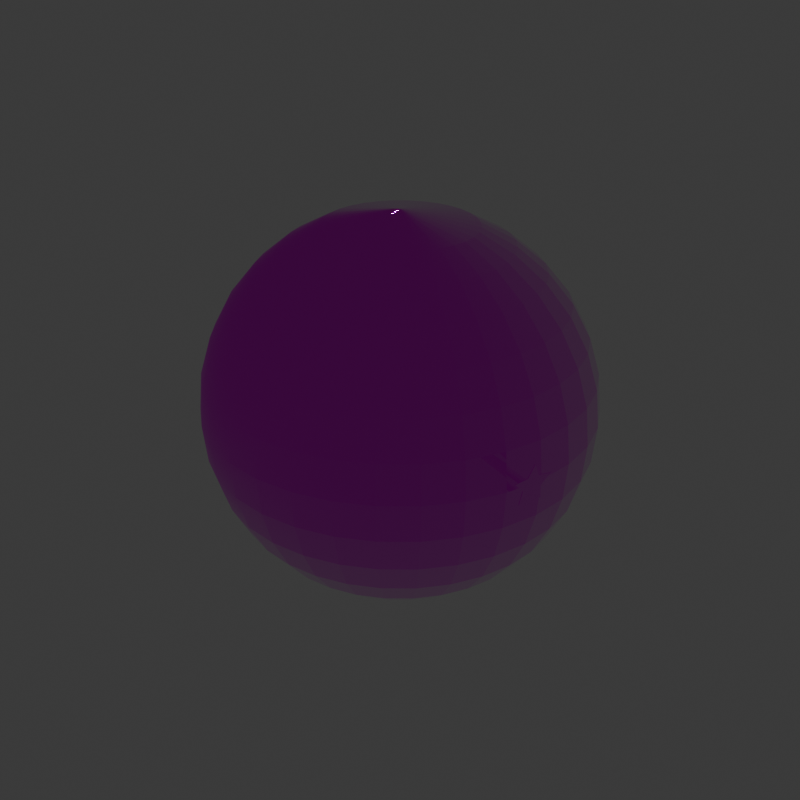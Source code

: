 # Source: GlobeGimmick1.blend  (saved by Blender 4.0.36; exported with 4.5.12 LTS)
import bpy
from mathutils import Matrix  # noqa: F401  (used for matrix-valued properties, if any)

bpy.ops.wm.read_factory_settings(use_empty=True)
scene = bpy.context.scene
scene.name = 'GlobeGimmick'

# ---- collections
col_collection = bpy.data.collections.new('Collection'); scene.collection.children.link(col_collection)
col_seut__globegimmick = bpy.data.collections.new('SEUT (GlobeGimmick)'); scene.collection.children.link(col_seut__globegimmick)
col_main__globegimmick = bpy.data.collections.new('Main (GlobeGimmick)'); col_seut__globegimmick.children.link(col_main__globegimmick)
col_collision___main__globegimmick = bpy.data.collections.new('Collision - Main (GlobeGimmick)'); col_seut__globegimmick.children.link(col_collision___main__globegimmick)
col_bs1__globegimmick = bpy.data.collections.new('BS1 (GlobeGimmick)'); col_seut__globegimmick.children.link(col_bs1__globegimmick)
col_bs2__globegimmick = bpy.data.collections.new('BS2 (GlobeGimmick)'); col_seut__globegimmick.children.link(col_bs2__globegimmick)
col_bs3__globegimmick = bpy.data.collections.new('BS3 (GlobeGimmick)'); col_seut__globegimmick.children.link(col_bs3__globegimmick)
col_lod1__globegimmick = bpy.data.collections.new('LOD1 (GlobeGimmick)'); col_seut__globegimmick.children.link(col_lod1__globegimmick)
col_lod2__globegimmick = bpy.data.collections.new('LOD2 (GlobeGimmick)'); col_seut__globegimmick.children.link(col_lod2__globegimmick)
col_lod3__globegimmick = bpy.data.collections.new('LOD3 (GlobeGimmick)'); col_seut__globegimmick.children.link(col_lod3__globegimmick)
col_bs1_lod1__globegimmick = bpy.data.collections.new('BS1_LOD1 (GlobeGimmick)'); col_seut__globegimmick.children.link(col_bs1_lod1__globegimmick)

# ---- images (referenced by path relative to the original .blend; pixels are not part of the script)
import os
ASSET_DIR = os.environ.get("B2B_ASSET_DIR", "")  # directory of the original .blend (textures are referenced by path, not embedded)
HERE = os.path.dirname(os.path.abspath(__file__))  # packed textures are extracted next to this script under _unpacked/

def load_image(name, relpath, width, height, colorspace="sRGB"):
    """Load a texture the original file referenced (path relative to the .blend, or extracted next to this script)."""
    p = next((c for c in (os.path.join(HERE, relpath), os.path.join(ASSET_DIR, relpath)) if relpath and os.path.exists(c)), "")
    if p:
        img = bpy.data.images.load(p, check_existing=True)
        img.name = name
    else:  # same state as the original file: an image datablock whose file is absent (Cycles renders it pink)
        img = bpy.data.images.new(name, width, height)
        img.source = "FILE"
        img.filepath = "//" + (relpath or name)
    img.colorspace_settings.name = colorspace
    return img
img_uv_grid_png = load_image('uv_grid.png', 'uv_grid.png', 1024, 1024, 'sRGB')
img_agaris_io_cm_tiff = load_image('Agaris_IO_cm.tiff', 'Textures/Cubes/Agaris_IO_cm.tiff', 1024, 1024, 'sRGB')
img_agaris_io_ng_tiff = load_image('Agaris_IO_ng.tiff', 'Textures/Cubes/Agaris_IO_ng.tiff', 1024, 1024, 'sRGB')
img_paintedmetalyellow_cm = load_image('PaintedMetalYellow_cm', 'PaintedMetalYellow_cm.TIF', 1024, 1024, 'sRGB')
img_paintedmetalcolorable_ng = load_image('PaintedMetalColorable_ng', 'PaintedMetalColorable_ng.TIF', 1024, 1024, 'Non-Color')

# ---- materials (node trees are filled in below, after node groups)
mat_globegimmickbg = bpy.data.materials.new('GlobeGimmickBg')
mat_globegimmickbg.use_backface_culling = True
mat_globegimmickbg.use_transparent_shadow = False
mat_paintedmetal_yellow = bpy.data.materials.new('PaintedMetal_Yellow')
mat_paintedmetal_yellow.use_transparency_overlap = False
mat_paintedmetal_yellow.show_transparent_back = False
mat_paintedmetal_yellow.use_backface_culling = True
mat_paintedmetal_yellow.use_transparent_shadow = False

# ---- node groups
ng_seut_node_group = bpy.data.node_groups.new('SEUT Node Group', 'ShaderNodeTree')
_s = ng_seut_node_group.interface.new_socket(name='BSDF', in_out='OUTPUT', socket_type='NodeSocketShader')
_s = ng_seut_node_group.interface.new_socket(name='CM Color', in_out='INPUT', socket_type='NodeSocketColor')
_s.hide_value = True
_s = ng_seut_node_group.interface.new_socket(name='CM Alpha', in_out='INPUT', socket_type='NodeSocketColor')
_s.hide_value = True
_s = ng_seut_node_group.interface.new_socket(name='ADD Color', in_out='INPUT', socket_type='NodeSocketColor')
_s.hide_value = True
_s = ng_seut_node_group.interface.new_socket(name='ADD Alpha', in_out='INPUT', socket_type='NodeSocketColor')
_s.hide_value = True
_s = ng_seut_node_group.interface.new_socket(name='NG Color', in_out='INPUT', socket_type='NodeSocketColor')
_s.hide_value = True
_s = ng_seut_node_group.interface.new_socket(name='NG Alpha', in_out='INPUT', socket_type='NodeSocketColor')
_s.hide_value = True
_s = ng_seut_node_group.interface.new_socket(name='AM Color', in_out='INPUT', socket_type='NodeSocketColor')
_s.default_value = (1.0, 1.0, 1.0, 1.0)
_s.hide_value = True
_s = ng_seut_node_group.interface.new_socket(name='TM Switch', in_out='INPUT', socket_type='NodeSocketFloat')
_s.min_value = 0.0
_s.max_value = 1.0
_s.hide_value = True
_s = ng_seut_node_group.interface.new_socket(name='Color Override', in_out='INPUT', socket_type='NodeSocketColor')
_s.hide_value = True
_s = ng_seut_node_group.interface.new_socket(name='Color Override Alpha', in_out='INPUT', socket_type='NodeSocketFloat')
_s.hide_value = True
_s = ng_seut_node_group.interface.new_socket(name='Color Overlay', in_out='INPUT', socket_type='NodeSocketColor')
_s.hide_value = True
_s = ng_seut_node_group.interface.new_socket(name='Color Overlay Alpha', in_out='INPUT', socket_type='NodeSocketFloat')
_s.hide_value = True
_s = ng_seut_node_group.interface.new_socket(name='Emission Strength', in_out='INPUT', socket_type='NodeSocketFloat')
_s.default_value = 10.0
_s.hide_value = True
_N = ng_seut_node_group.nodes; _L = ng_seut_node_group.links
n0 = _N.new('ShaderNodeBsdfPrincipled'); n0.name = 'Principled BSDF'; n0.location = (140, 0)
n0.label = 'Principled BSDF'
n0.distribution = 'GGX'
n0.subsurface_method = 'RANDOM_WALK_SKIN'
n0.inputs[3].default_value = 1.45
n1 = _N.new('ShaderNodeMixRGB'); n1.name = 'Mix (Legacy)'; n1.location = (-280, 240)
n1.label = 'Switch Alpha'
n1.use_clamp = True
n2 = _N.new('ShaderNodeMixRGB'); n2.name = 'Mix (Legacy).001'; n2.location = (-100, 440)
n2.label = 'Switch Color'
n2.use_clamp = True
n3 = _N.new('ShaderNodeMixRGB'); n3.name = 'Mix (Legacy).002'; n3.location = (-280, 440)
n3.label = 'Color Overlay'
n3.blend_type = 'OVERLAY'
n4 = _N.new('ShaderNodeMixRGB'); n4.name = 'Mix (Legacy).003'; n4.location = (-460, 240)
n4.label = 'Color Override'
n5 = _N.new('ShaderNodeInvert'); n5.name = 'Invert'; n5.location = (-688, -231)
n5.label = 'Gloss to Roughness'
n6 = _N.new('ShaderNodeMixRGB'); n6.name = 'Mix (Legacy).005'; n6.location = (-688, -370)
n6.label = 'Emission Color'
n7 = _N.new('ShaderNodeNormalMap'); n7.name = 'Normal Map'; n7.location = (-688, -600)
n7.label = 'Normal Map'
n8 = _N.new('ShaderNodeMixRGB'); n8.name = 'Mix (Legacy).006'; n8.location = (-962, -211)
n8.label = 'Add Paint'
n8.blend_type = 'MULTIPLY'
n9 = _N.new('ShaderNodeMath'); n9.name = 'Math.001'; n9.location = (-962, -442)
n9.label = 'Emission Switch'
n9.operation = 'GREATER_THAN'
n9.use_clamp = True
n9.inputs[1].default_value = 0.1
n10 = _N.new('ShaderNodeSeparateRGB'); n10.name = 'Separate RGB (Legacy)'; n10.location = (-1238, 0)
n10.label = 'Separate RGB'
n11 = _N.new('ShaderNodeMath'); n11.name = 'Math.002'; n11.location = (-460, 440)
n11.label = 'Restrict to Alpha'
n12 = _N.new('ShaderNodeInvert'); n12.name = 'Invert.001'; n12.location = (-640, 440)
n12.label = 'Invert Alpha'
n13 = _N.new('ShaderNodeBsdfDiffuse'); n13.name = 'Diffuse BSDF'; n13.location = (660, -120)
n14 = _N.new('ShaderNodeMixShader'); n14.name = 'Mix Shader'; n14.location = (820, 0)
n15 = _N.new('NodeGroupOutput'); n15.name = 'Group Output'; n15.location = (980, 0)
n15.label = 'Output'
n16 = _N.new('ShaderNodeTexImage'); n16.name = 'Image Texture'; n16.location = (400, -120)
n16.image = img_uv_grid_png
n17 = _N.new('ShaderNodeAttribute'); n17.name = 'Attribute.001'; n17.location = (660, 160)
n17.attribute_type = 'VIEW_LAYER'
n17.attribute_name = 'UV Grid Overlay'
n18 = _N.new('ShaderNodeMixRGB'); n18.name = 'Mix (Legacy).004'; n18.location = (-688, 0)
n18.label = 'Add AO'
n18.blend_type = 'MULTIPLY'
n18.use_clamp = True
n19 = _N.new('NodeGroupInput'); n19.name = 'Group Input'; n19.location = (-1512, 0)
n19.label = 'Input'
n20 = _N.new('ShaderNodeMath'); n20.name = 'Math'; n20.location = (-962, 0)
n20.label = 'ADD Switch'
n20.operation = 'CEIL'
n20.use_clamp = True
n20.inputs[1].default_value = 1.0
n21 = _N.new('ShaderNodeMix'); n21.name = 'Mix'; n21.location = (-1240, -220)
n21.data_type = 'RGBA'
n21.blend_type = 'MULTIPLY'
n22 = _N.new('ShaderNodeValue'); n22.name = 'Value'; n22.location = (-1420, -360)
n22.outputs[0].default_value = 4.0
n23 = _N.new('ShaderNodeAttribute'); n23.name = 'Attribute'; n23.location = (-1420, -460)
n23.attribute_type = 'VIEW_LAYER'
n23.attribute_name = 'Paint Color'
n24 = _N.new('ShaderNodeVectorMath'); n24.name = 'Vector Math'; n24.location = (-1240, -460)
n24.inputs[1].default_value = (0.25, 0.25, 0.25)
_L.new(n1.outputs[0], n0.inputs[4])
_L.new(n2.outputs[0], n0.inputs[0])
_L.new(n3.outputs[0], n2.inputs[2])
_L.new(n4.outputs[0], n3.inputs[1])
_L.new(n18.outputs[0], n4.inputs[1])
_L.new(n18.outputs[0], n2.inputs[1])
_L.new(n5.outputs[0], n0.inputs[2])
_L.new(n6.outputs[0], n0.inputs[27])
_L.new(n7.outputs[0], n0.inputs[5])
_L.new(n20.outputs[0], n18.inputs[0])
_L.new(n8.outputs[0], n18.inputs[1])
_L.new(n8.outputs[0], n6.inputs[2])
_L.new(n9.outputs[0], n6.inputs[0])
_L.new(n10.outputs[0], n18.inputs[2])
_L.new(n10.outputs[1], n9.inputs[0])
_L.new(n10.outputs[1], n6.inputs[1])
_L.new(n11.outputs[0], n3.inputs[0])
_L.new(n12.outputs[0], n11.inputs[1])
_L.new(n19.outputs[1], n0.inputs[1])
_L.new(n19.outputs[1], n1.inputs[2])
_L.new(n19.outputs[2], n10.inputs[0])
_L.new(n19.outputs[2], n20.inputs[0])
_L.new(n19.outputs[3], n8.inputs[0])
_L.new(n19.outputs[4], n7.inputs[1])
_L.new(n19.outputs[5], n5.inputs[1])
_L.new(n19.outputs[6], n1.inputs[1])
_L.new(n19.outputs[6], n12.inputs[1])
_L.new(n19.outputs[7], n2.inputs[0])
_L.new(n19.outputs[7], n1.inputs[0])
_L.new(n19.outputs[8], n4.inputs[2])
_L.new(n19.outputs[9], n4.inputs[0])
_L.new(n19.outputs[10], n3.inputs[2])
_L.new(n19.outputs[11], n11.inputs[0])
_L.new(n19.outputs[12], n0.inputs[28])
_L.new(n14.outputs[0], n15.inputs[0])
_L.new(n0.outputs[0], n14.inputs[1])
_L.new(n13.outputs[0], n14.inputs[2])
_L.new(n16.outputs[0], n13.inputs[0])
_L.new(n17.outputs[2], n14.inputs[0])
_L.new(n19.outputs[0], n21.inputs[6])
_L.new(n22.outputs[0], n21.inputs[7])
_L.new(n19.outputs[3], n21.inputs[0])
_L.new(n21.outputs[2], n8.inputs[1])
_L.new(n23.outputs[1], n24.inputs[0])
_L.new(n24.outputs[0], n8.inputs[2])
n15.is_active_output = True

# ---- material node trees
mat_globegimmickbg.use_nodes = True; mat_globegimmickbg.node_tree.nodes.clear()
_N = mat_globegimmickbg.node_tree.nodes; _L = mat_globegimmickbg.node_tree.links
n0 = _N.new('ShaderNodeOutputMaterial'); n0.name = 'Material Output'; n0.location = (250, 173)
n1 = _N.new('ShaderNodeTexImage'); n1.name = 'CM'; n1.location = (-420, 380)
n1.label = 'CM'
n1.image = img_agaris_io_cm_tiff
n2 = _N.new('ShaderNodeTexImage'); n2.name = 'NG'; n2.location = (-420, -140)
n2.label = 'NG'
n2.image = img_agaris_io_ng_tiff
n3 = _N.new('ShaderNodeGroup'); n3.name = 'SEUT_NODE_GROUP'; n3.location = (-25, 173)
n3.node_tree = ng_seut_node_group
n3.inputs[2].default_value = (0.0, 0.0, 0.0, 1.0)
n3.inputs[3].default_value = (0.0, 0.0, 0.0, 1.0)
n3.inputs[6].default_value = (1.0, 1.0, 1.0, 1.0)
n3.inputs[7].default_value = 0.0
n3.inputs[8].default_value = (0.0, 0.0, 0.0, 1.0)
n3.inputs[9].default_value = 0.0
n3.inputs[10].default_value = (0.0, 0.0, 0.0, 1.0)
n3.inputs[11].default_value = 0.0
n3.inputs[12].default_value = 5.0
_L.new(n1.outputs[0], n3.inputs[0])
_L.new(n1.outputs[1], n3.inputs[1])
_L.new(n2.outputs[0], n3.inputs[4])
_L.new(n2.outputs[1], n3.inputs[5])
_L.new(n3.outputs[0], n0.inputs[0])
n0.is_active_output = True
mat_paintedmetal_yellow.use_nodes = True; mat_paintedmetal_yellow.node_tree.nodes.clear()
_N = mat_paintedmetal_yellow.node_tree.nodes; _L = mat_paintedmetal_yellow.node_tree.links
n0 = _N.new('ShaderNodeOutputMaterial'); n0.name = 'Material Output.001'; n0.location = (250, 173)
n1 = _N.new('ShaderNodeTexImage'); n1.name = 'CM'; n1.location = (-420, 380)
n1.label = 'CM'
n1.image = img_paintedmetalyellow_cm
n2 = _N.new('ShaderNodeTexImage'); n2.name = 'NG'; n2.location = (-420, -140)
n2.label = 'NG'
n2.image = img_paintedmetalcolorable_ng
n3 = _N.new('ShaderNodeGroup'); n3.name = 'SEUT_NODE_GROUP'; n3.location = (-25, 173)
n3.node_tree = ng_seut_node_group
n3.inputs[2].default_value = (0.0, 0.0, 0.0, 1.0)
n3.inputs[3].default_value = (0.0, 0.0, 0.0, 1.0)
n3.inputs[6].default_value = (1.0, 1.0, 1.0, 1.0)
n3.inputs[7].default_value = 0.0
n3.inputs[8].default_value = (0.0, 0.0, 0.0, 1.0)
n3.inputs[9].default_value = 0.0
n3.inputs[10].default_value = (0.0, 0.0, 0.0, 1.0)
n3.inputs[11].default_value = 0.0
n3.inputs[12].default_value = 0.0
_L.new(n1.outputs[0], n3.inputs[0])
_L.new(n1.outputs[1], n3.inputs[1])
_L.new(n2.outputs[0], n3.inputs[4])
_L.new(n2.outputs[1], n3.inputs[5])
_L.new(n3.outputs[0], n0.inputs[0])
n0.is_active_output = True

# ---- world
world_world = bpy.data.worlds.new('World'); scene.world = world_world
world_world.use_nodes = True; world_world.node_tree.nodes.clear()
_N = world_world.node_tree.nodes; _L = world_world.node_tree.links
n0 = _N.new('ShaderNodeOutputWorld'); n0.name = 'World Output'; n0.location = (300, 300)
n1 = _N.new('ShaderNodeBackground'); n1.name = 'Background'; n1.location = (10, 300)
n1.inputs[0].default_value = (0.05088, 0.05088, 0.05088, 1.0)
_L.new(n1.outputs[0], n0.inputs[0])
n0.is_active_output = True
world_world.color = (0.05088, 0.05088, 0.05088)
world_world.use_sun_shadow = False
world_world.sun_shadow_jitter_overblur = 0.0

# ---- meshes
me_sphere = bpy.data.meshes.new('Sphere')
me_sphere.from_pydata([(0.0, 0.5556, 0.8315), (0.0, 0.8315, 0.5556), (0.0, 0.9808, 0.1951), (0.0, 1.0, 0.0), (0.0, 0.9808, -0.1951), (0.0, 0.8315, -0.5556), (0.001857, 0.009334, 0.9991), (0.07466, 0.3753, 0.9239), (0.1084, 0.5449, 0.8315), (0.1379, 0.6935, 0.7071), (0.1622, 0.8155, 0.5556), (0.1802, 0.9061, 0.3827), (0.1913, 0.9619, 0.1951), (0.1951, 0.9808, 0.0), (0.1913, 0.9619, -0.1951), (0.1802, 0.9061, -0.3827), (0.1622, 0.8155, -0.5556), (0.1379, 0.6935, -0.7071), (0.1084, 0.5449, -0.8315), (0.07466, 0.3753, -0.9239), (0.001049, 0.005276, -0.9995), (0.003642, 0.008792, 0.9991), (0.1464, 0.3536, 0.9239), (0.2126, 0.5133, 0.8315), (0.2706, 0.6533, 0.7071), (0.3182, 0.7682, 0.5556), (0.3536, 0.8536, 0.3827), (0.3753, 0.9061, 0.1951), (0.3827, 0.9239, 0.0), (0.3753, 0.9061, -0.1951), (0.3536, 0.8536, -0.3827), (0.3182, 0.7682, -0.5556), (0.2706, 0.6533, -0.7071), (0.2126, 0.5133, -0.8315), (0.1464, 0.3536, -0.9239), (0.002058, 0.004969, -0.9995), (0.005287, 0.007913, 0.9991), (0.2126, 0.3182, 0.9239), (0.3087, 0.4619, 0.8315), (0.3928, 0.5879, 0.7071), (0.4619, 0.6913, 0.5556), (0.5133, 0.7682, 0.3827), (0.5449, 0.8155, 0.1951), (0.5556, 0.8315, 0.0), (0.5449, 0.8155, -0.1951), (0.5133, 0.7682, -0.3827), (0.4619, 0.6913, -0.5556), (0.3928, 0.5879, -0.7071), (0.3087, 0.4619, -0.8315), (0.2126, 0.3182, -0.9239), (0.002988, 0.004472, -0.9995), (0.006729, 0.006729, 0.9991), (0.2706, 0.2706, 0.9239), (0.3928, 0.3928, 0.8315), (0.5, 0.5, 0.7071), (0.5879, 0.5879, 0.5556), (0.6533, 0.6533, 0.3827), (0.6935, 0.6935, 0.1951), (0.7071, 0.7071, 0.0), (0.6935, 0.6935, -0.1951), (0.6533, 0.6533, -0.3827), (0.5879, 0.5879, -0.5556), (0.5, 0.5, -0.7071), (0.3928, 0.3928, -0.8315), (0.2706, 0.2706, -0.9239), (0.003803, 0.003803, -0.9995), (0.007913, 0.005287, 0.9991), (0.3182, 0.2126, 0.9239), (0.4619, 0.3087, 0.8315), (0.5879, 0.3928, 0.7071), (0.6913, 0.4619, 0.5556), (0.7682, 0.5133, 0.3827), (0.8155, 0.5449, 0.1951), (0.8315, 0.5556, 0.0), (0.8155, 0.5449, -0.1951), (0.7682, 0.5133, -0.3827), (0.6913, 0.4619, -0.5556), (0.5879, 0.3928, -0.7071), (0.4619, 0.3087, -0.8315), (0.3182, 0.2126, -0.9239), (0.004472, 0.002988, -0.9995), (0.0, 0.0, 1.0), (0.008792, 0.003642, 0.9991), (0.3536, 0.1464, 0.9239), (0.5133, 0.2126, 0.8315), (0.6533, 0.2706, 0.7071), (0.7682, 0.3182, 0.5556), (0.8536, 0.3536, 0.3827), (0.9061, 0.3753, 0.1951), (0.9239, 0.3827, 0.0), (0.9061, 0.3753, -0.1951), (0.8536, 0.3536, -0.3827), (0.7682, 0.3182, -0.5556), (0.6533, 0.2706, -0.7071), (0.5133, 0.2126, -0.8315), (0.3536, 0.1464, -0.9239), (0.004969, 0.002058, -0.9995), (0.009334, 0.001857, 0.9991), (0.3753, 0.07466, 0.9239), (0.5449, 0.1084, 0.8315), (0.6935, 0.1379, 0.7071), (0.8155, 0.1622, 0.5556), (0.9061, 0.1802, 0.3827), (0.9619, 0.1913, 0.1951), (0.9808, 0.1951, 0.0), (0.9619, 0.1913, -0.1951), (0.9061, 0.1802, -0.3827), (0.8155, 0.1622, -0.5556), (0.6935, 0.1379, -0.7071), (0.5449, 0.1084, -0.8315), (0.3753, 0.07466, -0.9239), (0.005276, 0.001049, -0.9995), (0.009517, -5.452e-10, 0.9991), (0.3827, -2.235e-08, 0.9239), (0.5556, -5.215e-08, 0.8315), (0.7071, 1.49e-08, 0.7071), (0.8315, -8.941e-08, 0.5556), (0.9239, 4.47e-08, 0.3827), (0.9808, -8.941e-08, 0.1951), (1.0, -1.639e-07, 0.0), (0.9808, -8.941e-08, -0.1951), (0.9239, 4.47e-08, -0.3827), (0.8315, -8.941e-08, -0.5556), (0.7071, 1.49e-08, -0.7071), (0.5556, -5.215e-08, -0.8315), (0.3827, -2.235e-08, -0.9239), (0.005379, -3.081e-10, -0.9995), (0.009334, -0.001857, 0.9991), (0.3753, -0.07466, 0.9239), (0.5449, -0.1084, 0.8315), (0.6935, -0.1379, 0.7071), (0.8155, -0.1622, 0.5556), (0.9061, -0.1802, 0.3827), (0.9619, -0.1913, 0.1951), (0.9808, -0.1951, 0.0), (0.9619, -0.1913, -0.1951), (0.9061, -0.1802, -0.3827), (0.8155, -0.1622, -0.5556), (0.6935, -0.1379, -0.7071), (0.5449, -0.1084, -0.8315), (0.3753, -0.07466, -0.9239), (0.005276, -0.001049, -0.9995), (0.008792, -0.003642, 0.9991), (0.3536, -0.1464, 0.9239), (0.5133, -0.2126, 0.8315), (0.6533, -0.2706, 0.7071), (0.7682, -0.3182, 0.5556), (0.8536, -0.3536, 0.3827), (0.9061, -0.3753, 0.1951), (0.9239, -0.3827, 0.0), (0.9061, -0.3753, -0.1951), (0.8536, -0.3536, -0.3827), (0.7682, -0.3182, -0.5556), (0.6533, -0.2706, -0.7071), (0.5133, -0.2126, -0.8315), (0.3536, -0.1464, -0.9239), (0.004969, -0.002058, -0.9995), (0.007913, -0.005287, 0.9991), (0.3182, -0.2126, 0.9239), (0.4619, -0.3087, 0.8315), (0.5879, -0.3928, 0.7071), (0.6913, -0.4619, 0.5556), (0.7682, -0.5133, 0.3827), (0.8155, -0.5449, 0.1951), (0.8315, -0.5556, 0.0), (0.8155, -0.5449, -0.1951), (0.7682, -0.5133, -0.3827), (0.6913, -0.4619, -0.5556), (0.5879, -0.3928, -0.7071), (0.4619, -0.3087, -0.8315), (0.3182, -0.2126, -0.9239), (0.004472, -0.002988, -0.9995), (0.006729, -0.006729, 0.9991), (0.2706, -0.2706, 0.9239), (0.3928, -0.3928, 0.8315), (0.5, -0.5, 0.7071), (0.5879, -0.5879, 0.5556), (0.6533, -0.6533, 0.3827), (0.6935, -0.6935, 0.1951), (0.7071, -0.7071, 0.0), (0.6935, -0.6935, -0.1951), (0.6533, -0.6533, -0.3827), (0.5879, -0.5879, -0.5556), (0.5, -0.5, -0.7071), (0.3928, -0.3928, -0.8315), (0.2706, -0.2706, -0.9239), (0.003803, -0.003803, -0.9995), (0.005287, -0.007913, 0.9991), (0.2126, -0.3182, 0.9239), (0.3087, -0.4619, 0.8315), (0.3928, -0.5879, 0.7071), (0.4619, -0.6913, 0.5556), (0.5133, -0.7682, 0.3827), (0.5449, -0.8155, 0.1951), (0.5556, -0.8315, 0.0), (0.5449, -0.8155, -0.1951), (0.5133, -0.7682, -0.3827), (0.4619, -0.6913, -0.5556), (0.3928, -0.5879, -0.7071), (0.3087, -0.4619, -0.8315), (0.2126, -0.3182, -0.9239), (0.002988, -0.004472, -0.9995), (0.003642, -0.008792, 0.9991), (0.1464, -0.3536, 0.9239), (0.2126, -0.5133, 0.8315), (0.2706, -0.6533, 0.7071), (0.3182, -0.7682, 0.5556), (0.3536, -0.8536, 0.3827), (0.3753, -0.9061, 0.1951), (0.3827, -0.9239, 0.0), (0.3753, -0.9061, -0.1951), (0.3536, -0.8536, -0.3827), (0.3182, -0.7682, -0.5556), (0.2706, -0.6533, -0.7071), (0.2126, -0.5133, -0.8315), (0.1464, -0.3536, -0.9239), (0.002058, -0.004969, -0.9995), (0.001857, -0.009334, 0.9991), (0.07466, -0.3753, 0.9239), (0.1084, -0.5449, 0.8315), (0.1379, -0.6935, 0.7071), (0.1622, -0.8155, 0.5556), (0.1802, -0.9061, 0.3827), (0.1913, -0.9619, 0.1951), (0.1951, -0.9808, 0.0), (0.1913, -0.9619, -0.1951), (0.1802, -0.9061, -0.3827), (0.1622, -0.8155, -0.5556), (0.1379, -0.6935, -0.7071), (0.1084, -0.5449, -0.8315), (0.07466, -0.3753, -0.9239), (0.001049, -0.005276, -0.9995), (-3.634e-10, -0.009517, 0.9991), (-5.215e-08, -0.3827, 0.9239), (-9.686e-08, -0.5556, 0.8315), (-1.49e-08, -0.7071, 0.7071), (-1.043e-07, -0.8315, 0.5556), (2.98e-08, -0.9239, 0.3827), (-1.341e-07, -0.9808, 0.1951), (-3.278e-07, -1.0, 0.0), (-1.341e-07, -0.9808, -0.1951), (2.98e-08, -0.9239, -0.3827), (-1.043e-07, -0.8315, -0.5556), (-1.49e-08, -0.7071, -0.7071), (-9.686e-08, -0.5556, -0.8315), (-5.215e-08, -0.3827, -0.9239), (-2.054e-10, -0.005379, -0.9995), (-0.001857, -0.009334, 0.9991), (-0.07466, -0.3753, 0.9239), (-0.1084, -0.5449, 0.8315), (-0.1379, -0.6935, 0.7071), (-0.1622, -0.8155, 0.5556), (-0.1802, -0.9061, 0.3827), (-0.1913, -0.9619, 0.1951), (-0.1951, -0.9808, 0.0), (-0.1913, -0.9619, -0.1951), (-0.1802, -0.9061, -0.3827), (-0.1622, -0.8155, -0.5556), (-0.1379, -0.6935, -0.7071), (-0.1084, -0.5449, -0.8315), (-0.07466, -0.3753, -0.9239), (-0.001049, -0.005276, -0.9995), (-0.003642, -0.008792, 0.9991), (-0.1464, -0.3536, 0.9239), (-0.2126, -0.5133, 0.8315), (-0.2706, -0.6533, 0.7071), (-0.3182, -0.7682, 0.5556), (-0.3536, -0.8536, 0.3827), (-0.3753, -0.9061, 0.1951), (-0.3827, -0.9239, 0.0), (-0.3753, -0.9061, -0.1951), (-0.3536, -0.8536, -0.3827), (-0.3182, -0.7682, -0.5556), (-0.2706, -0.6533, -0.7071), (-0.2126, -0.5133, -0.8315), (-0.1464, -0.3536, -0.9239), (-0.002058, -0.004969, -0.9995), (-0.005287, -0.007913, 0.9991), (-0.2126, -0.3182, 0.9239), (-0.3087, -0.4619, 0.8315), (-0.3928, -0.5879, 0.7071), (-0.4619, -0.6913, 0.5556), (-0.5133, -0.7682, 0.3827), (-0.5449, -0.8155, 0.1951), (-0.5556, -0.8315, 0.0), (-0.5449, -0.8155, -0.1951), (-0.5133, -0.7682, -0.3827), (-0.4619, -0.6913, -0.5556), (-0.3928, -0.5879, -0.7071), (-0.3087, -0.4619, -0.8315), (-0.2126, -0.3182, -0.9239), (-0.002988, -0.004472, -0.9995), (-0.006729, -0.006729, 0.9991), (-0.2706, -0.2706, 0.9239), (-0.3928, -0.3928, 0.8315), (-0.5, -0.5, 0.7071), (-0.5879, -0.5879, 0.5556), (-0.6533, -0.6533, 0.3827), (-0.6935, -0.6935, 0.1951), (-0.7071, -0.7071, 0.0), (-0.6935, -0.6935, -0.1951), (-0.6533, -0.6533, -0.3827), (-0.5879, -0.5879, -0.5556), (-0.5, -0.5, -0.7071), (-0.3928, -0.3928, -0.8315), (-0.2706, -0.2706, -0.9239), (-0.003803, -0.003803, -0.9995), (0.0, 0.0, -1.0), (-0.007913, -0.005287, 0.9991), (-0.3182, -0.2126, 0.9239), (-0.4619, -0.3087, 0.8315), (-0.5879, -0.3928, 0.7071), (-0.6913, -0.4619, 0.5556), (-0.7682, -0.5133, 0.3827), (-0.8155, -0.5449, 0.1951), (-0.8315, -0.5556, 0.0), (-0.8155, -0.5449, -0.1951), (-0.7682, -0.5133, -0.3827), (-0.6913, -0.4619, -0.5556), (-0.5879, -0.3928, -0.7071), (-0.4619, -0.3087, -0.8315), (-0.3182, -0.2126, -0.9239), (-0.004472, -0.002988, -0.9995), (-0.008792, -0.003642, 0.9991), (-0.3536, -0.1464, 0.9239), (-0.5133, -0.2126, 0.8315), (-0.6533, -0.2706, 0.7071), (-0.7682, -0.3182, 0.5556), (-0.8536, -0.3536, 0.3827), (-0.9061, -0.3753, 0.1951), (-0.9239, -0.3827, 0.0), (-0.9061, -0.3753, -0.1951), (-0.8536, -0.3536, -0.3827), (-0.7682, -0.3182, -0.5556), (-0.6533, -0.2706, -0.7071), (-0.5133, -0.2126, -0.8315), (-0.3536, -0.1464, -0.9239), (-0.004969, -0.002058, -0.9995), (-0.009334, -0.001857, 0.9991), (-0.3753, -0.07466, 0.9239), (-0.5449, -0.1084, 0.8315), (-0.6935, -0.1379, 0.7071), (-0.8155, -0.1622, 0.5556), (-0.9061, -0.1802, 0.3827), (-0.9619, -0.1913, 0.1951), (-0.9808, -0.1951, 0.0), (-0.9619, -0.1913, -0.1951), (-0.9061, -0.1802, -0.3827), (-0.8155, -0.1622, -0.5556), (-0.6935, -0.1379, -0.7071), (-0.5449, -0.1084, -0.8315), (-0.3753, -0.07466, -0.9239), (-0.005276, -0.001049, -0.9995), (-0.009517, 9.086e-10, 0.9991), (-0.3827, 5.215e-08, 0.9239), (-0.5556, 1.49e-07, 0.8315), (-0.7071, 2.98e-08, 0.7071), (-0.8315, 1.639e-07, 0.5556), (-0.9239, 1.49e-08, 0.3827), (-0.9808, 2.682e-07, 0.1951), (-1.0, 4.47e-07, 0.0), (-0.9808, 2.682e-07, -0.1951), (-0.9239, 1.49e-08, -0.3827), (-0.8315, 1.639e-07, -0.5556), (-0.7071, 2.98e-08, -0.7071), (-0.5556, 1.49e-07, -0.8315), (-0.3827, 5.215e-08, -0.9239), (-0.005379, 5.136e-10, -0.9995), (-0.009334, 0.001857, 0.9991), (-0.3753, 0.07466, 0.9239), (-0.5449, 0.1084, 0.8315), (-0.6935, 0.1379, 0.7071), (-0.8155, 0.1622, 0.5556), (-0.9061, 0.1802, 0.3827), (-0.9619, 0.1913, 0.1951), (-0.9808, 0.1951, 0.0), (-0.9619, 0.1913, -0.1951), (-0.9061, 0.1802, -0.3827), (-0.8155, 0.1622, -0.5556), (-0.6935, 0.1379, -0.7071), (-0.5449, 0.1084, -0.8315), (-0.3753, 0.07466, -0.9239), (-0.005276, 0.001049, -0.9995), (-0.008792, 0.003642, 0.9991), (-0.3536, 0.1464, 0.9239), (-0.5133, 0.2126, 0.8315), (-0.6533, 0.2706, 0.7071), (-0.7682, 0.3182, 0.5556), (-0.8536, 0.3536, 0.3827), (-0.9061, 0.3753, 0.1951), (-0.9239, 0.3827, 0.0), (-0.9061, 0.3753, -0.1951), (-0.8536, 0.3536, -0.3827), (-0.7682, 0.3182, -0.5556), (-0.6533, 0.2706, -0.7071), (-0.5133, 0.2126, -0.8315), (-0.3536, 0.1464, -0.9239), (-0.004969, 0.002058, -0.9995), (-0.007913, 0.005287, 0.9991), (-0.3182, 0.2126, 0.9239), (-0.4619, 0.3087, 0.8315), (-0.5879, 0.3928, 0.7071), (-0.6913, 0.4619, 0.5556), (-0.7682, 0.5133, 0.3827), (-0.8155, 0.5449, 0.1951), (-0.8315, 0.5556, 0.0), (-0.8155, 0.5449, -0.1951), (-0.7682, 0.5133, -0.3827), (-0.6913, 0.4619, -0.5556), (-0.5879, 0.3928, -0.7071), (-0.4619, 0.3087, -0.8315), (-0.3182, 0.2126, -0.9239), (-0.004472, 0.002988, -0.9995), (-0.006729, 0.006729, 0.9991), (-0.2706, 0.2706, 0.9239), (-0.3928, 0.3928, 0.8315), (-0.5, 0.5, 0.7071), (-0.5879, 0.5879, 0.5556), (-0.6533, 0.6533, 0.3827), (-0.6935, 0.6935, 0.1951), (-0.7071, 0.7071, 0.0), (-0.6935, 0.6935, -0.1951), (-0.6533, 0.6533, -0.3827), (-0.5879, 0.5879, -0.5556), (-0.5, 0.5, -0.7071), (-0.3928, 0.3928, -0.8315), (-0.2706, 0.2706, -0.9239), (-0.003803, 0.003803, -0.9995), (-0.005287, 0.007913, 0.9991), (-0.2126, 0.3182, 0.9239), (-0.3087, 0.4619, 0.8315), (-0.3928, 0.5879, 0.7071), (-0.4619, 0.6913, 0.5556), (-0.5133, 0.7682, 0.3827), (-0.5449, 0.8155, 0.1951), (-0.5556, 0.8315, 0.0), (-0.5449, 0.8155, -0.1951), (-0.5133, 0.7682, -0.3827), (-0.4619, 0.6913, -0.5556), (-0.3928, 0.5879, -0.7071), (-0.3087, 0.4619, -0.8315), (-0.2126, 0.3182, -0.9239), (-0.002988, 0.004472, -0.9995), (-0.003642, 0.008792, 0.9991), (-0.1464, 0.3536, 0.9239), (-0.2126, 0.5133, 0.8315), (-0.2706, 0.6533, 0.7071), (-0.3182, 0.7682, 0.5556), (-0.3536, 0.8536, 0.3827), (-0.3753, 0.9061, 0.1951), (-0.3827, 0.9239, 0.0), (-0.3753, 0.9061, -0.1951), (-0.3536, 0.8536, -0.3827), (-0.3182, 0.7682, -0.5556), (-0.2706, 0.6533, -0.7071), (-0.2126, 0.5133, -0.8315), (-0.1464, 0.3536, -0.9239), (-0.002058, 0.004969, -0.9995), (-0.001857, 0.009334, 0.9991), (-0.07466, 0.3753, 0.9239), (-0.1084, 0.5449, 0.8315), (-0.1379, 0.6935, 0.7071), (-0.1622, 0.8155, 0.5556), (-0.1802, 0.9061, 0.3827), (-0.1913, 0.9619, 0.1951), (-0.1951, 0.9808, 0.0), (-0.1913, 0.9619, -0.1951), (-0.1802, 0.9061, -0.3827), (-0.1622, 0.8155, -0.5556), (-0.1379, 0.6935, -0.7071), (-0.1084, 0.5449, -0.8315), (-0.07466, 0.3753, -0.9239), (-0.001049, 0.005276, -0.9995), (7.269e-10, 0.009517, 0.9991), (6.706e-08, 0.3827, 0.9239), (8.941e-08, 0.7071, 0.7071), (5.96e-08, 0.9239, 0.3827), (5.96e-08, 0.9239, -0.3827), (8.941e-08, 0.7071, -0.7071), (2.161e-07, 0.5556, -0.8315), (6.706e-08, 0.3827, -0.9239), (4.108e-10, 0.005379, -0.9995)], [], [(481, 480, 19, 20), (3, 2, 12, 13), (473, 81, 6), (307, 481, 20), (4, 3, 13, 14), (474, 473, 6, 7), (477, 4, 14, 15), (0, 474, 7, 8), (5, 477, 15, 16), (475, 0, 8, 9), (478, 5, 16, 17), (1, 475, 9, 10), (479, 478, 17, 18), (476, 1, 10, 11), (480, 479, 18, 19), (2, 476, 11, 12), (19, 18, 33, 34), (12, 11, 26, 27), (20, 19, 34, 35), (13, 12, 27, 28), (6, 81, 21), (307, 20, 35), (14, 13, 28, 29), (7, 6, 21, 22), (15, 14, 29, 30), (8, 7, 22, 23), (16, 15, 30, 31), (9, 8, 23, 24), (17, 16, 31, 32), (10, 9, 24, 25), (18, 17, 32, 33), (11, 10, 25, 26), (23, 22, 37, 38), (31, 30, 45, 46), (24, 23, 38, 39), (32, 31, 46, 47), (25, 24, 39, 40), (33, 32, 47, 48), (26, 25, 40, 41), (34, 33, 48, 49), (27, 26, 41, 42), (35, 34, 49, 50), (28, 27, 42, 43), (21, 81, 36), (307, 35, 50), (29, 28, 43, 44), (22, 21, 36, 37), (30, 29, 44, 45), (42, 41, 56, 57), (50, 49, 64, 65), (43, 42, 57, 58), (36, 81, 51), (307, 50, 65), (44, 43, 58, 59), (37, 36, 51, 52), (45, 44, 59, 60), (38, 37, 52, 53), (46, 45, 60, 61), (39, 38, 53, 54), (47, 46, 61, 62), (40, 39, 54, 55), (48, 47, 62, 63), (41, 40, 55, 56), (49, 48, 63, 64), (61, 60, 75, 76), (54, 53, 68, 69), (62, 61, 76, 77), (55, 54, 69, 70), (63, 62, 77, 78), (56, 55, 70, 71), (64, 63, 78, 79), (57, 56, 71, 72), (65, 64, 79, 80), (58, 57, 72, 73), (51, 81, 66), (307, 65, 80), (59, 58, 73, 74), (52, 51, 66, 67), (60, 59, 74, 75), (53, 52, 67, 68), (80, 79, 95, 96), (73, 72, 88, 89), (66, 81, 82), (307, 80, 96), (74, 73, 89, 90), (67, 66, 82, 83), (75, 74, 90, 91), (68, 67, 83, 84), (76, 75, 91, 92), (69, 68, 84, 85), (77, 76, 92, 93), (70, 69, 85, 86), (78, 77, 93, 94), (71, 70, 86, 87), (79, 78, 94, 95), (72, 71, 87, 88), (93, 92, 107, 108), (86, 85, 100, 101), (94, 93, 108, 109), (87, 86, 101, 102), (95, 94, 109, 110), (88, 87, 102, 103), (96, 95, 110, 111), (89, 88, 103, 104), (82, 81, 97), (307, 96, 111), (90, 89, 104, 105), (83, 82, 97, 98), (91, 90, 105, 106), (84, 83, 98, 99), (92, 91, 106, 107), (85, 84, 99, 100), (97, 81, 112), (307, 111, 126), (105, 104, 119, 120), (98, 97, 112, 113), (106, 105, 120, 121), (99, 98, 113, 114), (107, 106, 121, 122), (100, 99, 114, 115), (108, 107, 122, 123), (101, 100, 115, 116), (109, 108, 123, 124), (102, 101, 116, 117), (110, 109, 124, 125), (103, 102, 117, 118), (111, 110, 125, 126), (104, 103, 118, 119), (116, 115, 130, 131), (124, 123, 138, 139), (117, 116, 131, 132), (125, 124, 139, 140), (118, 117, 132, 133), (126, 125, 140, 141), (119, 118, 133, 134), (112, 81, 127), (307, 126, 141), (120, 119, 134, 135), (113, 112, 127, 128), (121, 120, 135, 136), (114, 113, 128, 129), (122, 121, 136, 137), (115, 114, 129, 130), (123, 122, 137, 138), (135, 134, 149, 150), (128, 127, 142, 143), (136, 135, 150, 151), (129, 128, 143, 144), (137, 136, 151, 152), (130, 129, 144, 145), (138, 137, 152, 153), (131, 130, 145, 146), (139, 138, 153, 154), (132, 131, 146, 147), (140, 139, 154, 155), (133, 132, 147, 148), (141, 140, 155, 156), (134, 133, 148, 149), (127, 81, 142), (307, 141, 156), (154, 153, 168, 169), (147, 146, 161, 162), (155, 154, 169, 170), (148, 147, 162, 163), (156, 155, 170, 171), (149, 148, 163, 164), (142, 81, 157), (307, 156, 171), (150, 149, 164, 165), (143, 142, 157, 158), (151, 150, 165, 166), (144, 143, 158, 159), (152, 151, 166, 167), (145, 144, 159, 160), (153, 152, 167, 168), (146, 145, 160, 161), (158, 157, 172, 173), (166, 165, 180, 181), (159, 158, 173, 174), (167, 166, 181, 182), (160, 159, 174, 175), (168, 167, 182, 183), (161, 160, 175, 176), (169, 168, 183, 184), (162, 161, 176, 177), (170, 169, 184, 185), (163, 162, 177, 178), (171, 170, 185, 186), (164, 163, 178, 179), (157, 81, 172), (307, 171, 186), (165, 164, 179, 180), (177, 176, 191, 192), (185, 184, 199, 200), (178, 177, 192, 193), (186, 185, 200, 201), (179, 178, 193, 194), (172, 81, 187), (307, 186, 201), (180, 179, 194, 195), (173, 172, 187, 188), (181, 180, 195, 196), (174, 173, 188, 189), (182, 181, 196, 197), (175, 174, 189, 190), (183, 182, 197, 198), (176, 175, 190, 191), (184, 183, 198, 199), (196, 195, 210, 211), (189, 188, 203, 204), (197, 196, 211, 212), (190, 189, 204, 205), (198, 197, 212, 213), (191, 190, 205, 206), (199, 198, 213, 214), (192, 191, 206, 207), (200, 199, 214, 215), (193, 192, 207, 208), (201, 200, 215, 216), (194, 193, 208, 209), (187, 81, 202), (307, 201, 216), (195, 194, 209, 210), (188, 187, 202, 203), (215, 214, 229, 230), (208, 207, 222, 223), (216, 215, 230, 231), (209, 208, 223, 224), (202, 81, 217), (307, 216, 231), (210, 209, 224, 225), (203, 202, 217, 218), (211, 210, 225, 226), (204, 203, 218, 219), (212, 211, 226, 227), (205, 204, 219, 220), (213, 212, 227, 228), (206, 205, 220, 221), (214, 213, 228, 229), (207, 206, 221, 222), (227, 226, 241, 242), (220, 219, 234, 235), (228, 227, 242, 243), (221, 220, 235, 236), (229, 228, 243, 244), (222, 221, 236, 237), (230, 229, 244, 245), (223, 222, 237, 238), (231, 230, 245, 246), (224, 223, 238, 239), (217, 81, 232), (307, 231, 246), (225, 224, 239, 240), (218, 217, 232, 233), (226, 225, 240, 241), (219, 218, 233, 234), (246, 245, 260, 261), (239, 238, 253, 254), (232, 81, 247), (307, 246, 261), (240, 239, 254, 255), (233, 232, 247, 248), (241, 240, 255, 256), (234, 233, 248, 249), (242, 241, 256, 257), (235, 234, 249, 250), (243, 242, 257, 258), (236, 235, 250, 251), (244, 243, 258, 259), (237, 236, 251, 252), (245, 244, 259, 260), (238, 237, 252, 253), (250, 249, 264, 265), (258, 257, 272, 273), (251, 250, 265, 266), (259, 258, 273, 274), (252, 251, 266, 267), (260, 259, 274, 275), (253, 252, 267, 268), (261, 260, 275, 276), (254, 253, 268, 269), (247, 81, 262), (307, 261, 276), (255, 254, 269, 270), (248, 247, 262, 263), (256, 255, 270, 271), (249, 248, 263, 264), (257, 256, 271, 272), (269, 268, 283, 284), (262, 81, 277), (307, 276, 291), (270, 269, 284, 285), (263, 262, 277, 278), (271, 270, 285, 286), (264, 263, 278, 279), (272, 271, 286, 287), (265, 264, 279, 280), (273, 272, 287, 288), (266, 265, 280, 281), (274, 273, 288, 289), (267, 266, 281, 282), (275, 274, 289, 290), (268, 267, 282, 283), (276, 275, 290, 291), (288, 287, 302, 303), (281, 280, 295, 296), (289, 288, 303, 304), (282, 281, 296, 297), (290, 289, 304, 305), (283, 282, 297, 298), (291, 290, 305, 306), (284, 283, 298, 299), (277, 81, 292), (307, 291, 306), (285, 284, 299, 300), (278, 277, 292, 293), (286, 285, 300, 301), (279, 278, 293, 294), (287, 286, 301, 302), (280, 279, 294, 295), (292, 81, 308), (307, 306, 322), (300, 299, 315, 316), (293, 292, 308, 309), (301, 300, 316, 317), (294, 293, 309, 310), (302, 301, 317, 318), (295, 294, 310, 311), (303, 302, 318, 319), (296, 295, 311, 312), (304, 303, 319, 320), (297, 296, 312, 313), (305, 304, 320, 321), (298, 297, 313, 314), (306, 305, 321, 322), (299, 298, 314, 315), (312, 311, 326, 327), (320, 319, 334, 335), (313, 312, 327, 328), (321, 320, 335, 336), (314, 313, 328, 329), (322, 321, 336, 337), (315, 314, 329, 330), (308, 81, 323), (307, 322, 337), (316, 315, 330, 331), (309, 308, 323, 324), (317, 316, 331, 332), (310, 309, 324, 325), (318, 317, 332, 333), (311, 310, 325, 326), (319, 318, 333, 334), (331, 330, 345, 346), (324, 323, 338, 339), (332, 331, 346, 347), (325, 324, 339, 340), (333, 332, 347, 348), (326, 325, 340, 341), (334, 333, 348, 349), (327, 326, 341, 342), (335, 334, 349, 350), (328, 327, 342, 343), (336, 335, 350, 351), (329, 328, 343, 344), (337, 336, 351, 352), (330, 329, 344, 345), (323, 81, 338), (307, 337, 352), (350, 349, 364, 365), (343, 342, 357, 358), (351, 350, 365, 366), (344, 343, 358, 359), (352, 351, 366, 367), (345, 344, 359, 360), (338, 81, 353), (307, 352, 367), (346, 345, 360, 361), (339, 338, 353, 354), (347, 346, 361, 362), (340, 339, 354, 355), (348, 347, 362, 363), (341, 340, 355, 356), (349, 348, 363, 364), (342, 341, 356, 357), (362, 361, 376, 377), (355, 354, 369, 370), (363, 362, 377, 378), (356, 355, 370, 371), (364, 363, 378, 379), (357, 356, 371, 372), (365, 364, 379, 380), (358, 357, 372, 373), (366, 365, 380, 381), (359, 358, 373, 374), (367, 366, 381, 382), (360, 359, 374, 375), (353, 81, 368), (307, 367, 382), (361, 360, 375, 376), (354, 353, 368, 369), (381, 380, 395, 396), (374, 373, 388, 389), (382, 381, 396, 397), (375, 374, 389, 390), (368, 81, 383), (307, 382, 397), (376, 375, 390, 391), (369, 368, 383, 384), (377, 376, 391, 392), (370, 369, 384, 385), (378, 377, 392, 393), (371, 370, 385, 386), (379, 378, 393, 394), (372, 371, 386, 387), (380, 379, 394, 395), (373, 372, 387, 388), (385, 384, 399, 400), (393, 392, 407, 408), (386, 385, 400, 401), (394, 393, 408, 409), (387, 386, 401, 402), (395, 394, 409, 410), (388, 387, 402, 403), (396, 395, 410, 411), (389, 388, 403, 404), (397, 396, 411, 412), (390, 389, 404, 405), (383, 81, 398), (307, 397, 412), (391, 390, 405, 406), (384, 383, 398, 399), (392, 391, 406, 407), (404, 403, 418, 419), (412, 411, 426, 427), (405, 404, 419, 420), (398, 81, 413), (307, 412, 427), (406, 405, 420, 421), (399, 398, 413, 414), (407, 406, 421, 422), (400, 399, 414, 415), (408, 407, 422, 423), (401, 400, 415, 416), (409, 408, 423, 424), (402, 401, 416, 417), (410, 409, 424, 425), (403, 402, 417, 418), (411, 410, 425, 426), (423, 422, 437, 438), (416, 415, 430, 431), (424, 423, 438, 439), (417, 416, 431, 432), (425, 424, 439, 440), (418, 417, 432, 433), (426, 425, 440, 441), (419, 418, 433, 434), (427, 426, 441, 442), (420, 419, 434, 435), (413, 81, 428), (307, 427, 442), (421, 420, 435, 436), (414, 413, 428, 429), (422, 421, 436, 437), (415, 414, 429, 430), (442, 441, 456, 457), (435, 434, 449, 450), (428, 81, 443), (307, 442, 457), (436, 435, 450, 451), (429, 428, 443, 444), (437, 436, 451, 452), (430, 429, 444, 445), (438, 437, 452, 453), (431, 430, 445, 446), (439, 438, 453, 454), (432, 431, 446, 447), (440, 439, 454, 455), (433, 432, 447, 448), (441, 440, 455, 456), (434, 433, 448, 449), (446, 445, 460, 461), (454, 453, 468, 469), (447, 446, 461, 462), (455, 454, 469, 470), (448, 447, 462, 463), (456, 455, 470, 471), (449, 448, 463, 464), (457, 456, 471, 472), (450, 449, 464, 465), (443, 81, 458), (307, 457, 472), (451, 450, 465, 466), (444, 443, 458, 459), (452, 451, 466, 467), (445, 444, 459, 460), (453, 452, 467, 468), (465, 464, 2, 3), (458, 81, 473), (307, 472, 481), (466, 465, 3, 4), (459, 458, 473, 474), (467, 466, 4, 477), (460, 459, 474, 0), (468, 467, 477, 5), (461, 460, 0, 475), (469, 468, 5, 478), (462, 461, 475, 1), (470, 469, 478, 479), (463, 462, 1, 476), (471, 470, 479, 480), (464, 463, 476, 2), (472, 471, 480, 481)])
me_sphere.polygons.foreach_set('use_smooth', [True] * 512)
_uv = me_sphere.uv_layers.new(name='UVMap')
_uv.uv.foreach_set('vector', [1.0, 0.0002797, 1.0, 0.03808, 0.9688, 0.03808, 0.9688, 0.0002797, 1.0, 0.5, 1.0, 0.5976, 0.9688, 0.5976, 0.9688, 0.5, 1.0, 0.9995, 0.5, 1.0, 0.9688, 0.9995, 0.5, 1.478e-05, 1.0, 0.0002797, 0.9688, 0.0002797, 1.0, 0.4025, 1.0, 0.5, 0.9688, 0.5, 0.9688, 0.4025, 1.0, 0.962, 1.0, 0.9995, 0.9688, 0.9995, 0.9688, 0.962, 1.0, 0.3087, 1.0, 0.4025, 0.9688, 0.4025, 0.9688, 0.3087, 1.0, 0.9157, 1.0, 0.962, 0.9688, 0.962, 0.9688, 0.9157, 1.0, 0.2222, 1.0, 0.3087, 0.9688, 0.3087, 0.9688, 0.2222, 1.0, 0.8536, 1.0, 0.9157, 0.9688, 0.9157, 0.9688, 0.8536, 1.0, 0.1465, 1.0, 0.2222, 0.9688, 0.2222, 0.9688, 0.1465, 1.0, 0.7778, 1.0, 0.8536, 0.9688, 0.8536, 0.9688, 0.7778, 1.0, 0.08428, 1.0, 0.1465, 0.9688, 0.1465, 0.9688, 0.08428, 1.0, 0.6914, 1.0, 0.7778, 0.9688, 0.7778, 0.9688, 0.6914, 1.0, 0.03808, 1.0, 0.08428, 0.9688, 0.08428, 0.9688, 0.03808, 1.0, 0.5976, 1.0, 0.6914, 0.9688, 0.6914, 0.9688, 0.5976, 0.9688, 0.03808, 0.9688, 0.08428, 0.9375, 0.08428, 0.9375, 0.03808, 0.9688, 0.5976, 0.9688, 0.6914, 0.9375, 0.6914, 0.9375, 0.5976, 0.9688, 0.0002797, 0.9688, 0.03808, 0.9375, 0.03808, 0.9375, 0.0002797, 0.9688, 0.5, 0.9688, 0.5976, 0.9375, 0.5976, 0.9375, 0.5, 0.9688, 0.9995, 0.5, 1.0, 0.9375, 0.9995, 0.5, 1.478e-05, 0.9688, 0.0002797, 0.9375, 0.0002797, 0.9688, 0.4025, 0.9688, 0.5, 0.9375, 0.5, 0.9375, 0.4025, 0.9688, 0.962, 0.9688, 0.9995, 0.9375, 0.9995, 0.9375, 0.962, 0.9688, 0.3087, 0.9688, 0.4025, 0.9375, 0.4025, 0.9375, 0.3087, 0.9688, 0.9157, 0.9688, 0.962, 0.9375, 0.962, 0.9375, 0.9157, 0.9688, 0.2222, 0.9688, 0.3087, 0.9375, 0.3087, 0.9375, 0.2222, 0.9688, 0.8536, 0.9688, 0.9157, 0.9375, 0.9157, 0.9375, 0.8536, 0.9688, 0.1465, 0.9688, 0.2222, 0.9375, 0.2222, 0.9375, 0.1465, 0.9688, 0.7778, 0.9688, 0.8536, 0.9375, 0.8536, 0.9375, 0.7778, 0.9688, 0.08428, 0.9688, 0.1465, 0.9375, 0.1465, 0.9375, 0.08428, 0.9688, 0.6914, 0.9688, 0.7778, 0.9375, 0.7778, 0.9375, 0.6914, 0.9375, 0.9157, 0.9375, 0.962, 0.9062, 0.962, 0.9062, 0.9157, 0.9375, 0.2222, 0.9375, 0.3087, 0.9062, 0.3087, 0.9062, 0.2222, 0.9375, 0.8536, 0.9375, 0.9157, 0.9062, 0.9157, 0.9062, 0.8536, 0.9375, 0.1465, 0.9375, 0.2222, 0.9062, 0.2222, 0.9062, 0.1465, 0.9375, 0.7778, 0.9375, 0.8536, 0.9062, 0.8536, 0.9062, 0.7778, 0.9375, 0.08428, 0.9375, 0.1465, 0.9062, 0.1465, 0.9062, 0.08428, 0.9375, 0.6914, 0.9375, 0.7778, 0.9062, 0.7778, 0.9062, 0.6914, 0.9375, 0.03808, 0.9375, 0.08428, 0.9062, 0.08428, 0.9063, 0.03808, 0.9375, 0.5976, 0.9375, 0.6914, 0.9062, 0.6914, 0.9062, 0.5976, 0.9375, 0.0002797, 0.9375, 0.03808, 0.9063, 0.03808, 0.9063, 0.0002797, 0.9375, 0.5, 0.9375, 0.5976, 0.9062, 0.5976, 0.9062, 0.5, 0.9375, 0.9995, 0.5, 1.0, 0.9063, 0.9995, 0.5, 1.478e-05, 0.9375, 0.0002797, 0.9063, 0.0002797, 0.9375, 0.4025, 0.9375, 0.5, 0.9062, 0.5, 0.9062, 0.4025, 0.9375, 0.962, 0.9375, 0.9995, 0.9063, 0.9995, 0.9062, 0.962, 0.9375, 0.3087, 0.9375, 0.4025, 0.9062, 0.4025, 0.9062, 0.3087, 0.9062, 0.5976, 0.9062, 0.6914, 0.875, 0.6914, 0.875, 0.5976, 0.9063, 0.0002797, 0.9063, 0.03808, 0.875, 0.03808, 0.875, 0.0002797, 0.9062, 0.5, 0.9062, 0.5976, 0.875, 0.5976, 0.875, 0.5, 0.9063, 0.9995, 0.5, 1.0, 0.875, 0.9995, 0.5, 1.478e-05, 0.9063, 0.0002797, 0.875, 0.0002797, 0.9062, 0.4025, 0.9062, 0.5, 0.875, 0.5, 0.875, 0.4025, 0.9062, 0.962, 0.9063, 0.9995, 0.875, 0.9995, 0.875, 0.962, 0.9062, 0.3087, 0.9062, 0.4025, 0.875, 0.4025, 0.875, 0.3087, 0.9062, 0.9157, 0.9062, 0.962, 0.875, 0.962, 0.875, 0.9157, 0.9062, 0.2222, 0.9062, 0.3087, 0.875, 0.3087, 0.875, 0.2222, 0.9062, 0.8536, 0.9062, 0.9157, 0.875, 0.9157, 0.875, 0.8536, 0.9062, 0.1465, 0.9062, 0.2222, 0.875, 0.2222, 0.875, 0.1465, 0.9062, 0.7778, 0.9062, 0.8536, 0.875, 0.8536, 0.875, 0.7778, 0.9062, 0.08428, 0.9062, 0.1465, 0.875, 0.1465, 0.875, 0.08428, 0.9062, 0.6914, 0.9062, 0.7778, 0.875, 0.7778, 0.875, 0.6914, 0.9063, 0.03808, 0.9062, 0.08428, 0.875, 0.08428, 0.875, 0.03808, 0.875, 0.2222, 0.875, 0.3087, 0.8438, 0.3087, 0.8438, 0.2222, 0.875, 0.8536, 0.875, 0.9157, 0.8438, 0.9157, 0.8438, 0.8536, 0.875, 0.1465, 0.875, 0.2222, 0.8438, 0.2222, 0.8438, 0.1465, 0.875, 0.7778, 0.875, 0.8536, 0.8438, 0.8536, 0.8438, 0.7778, 0.875, 0.08428, 0.875, 0.1465, 0.8438, 0.1465, 0.8438, 0.08428, 0.875, 0.6914, 0.875, 0.7778, 0.8438, 0.7778, 0.8438, 0.6914, 0.875, 0.03808, 0.875, 0.08428, 0.8438, 0.08428, 0.8438, 0.03808, 0.875, 0.5976, 0.875, 0.6914, 0.8438, 0.6914, 0.8438, 0.5976, 0.875, 0.0002797, 0.875, 0.03808, 0.8438, 0.03808, 0.8437, 0.0002797, 0.875, 0.5, 0.875, 0.5976, 0.8438, 0.5976, 0.8438, 0.5, 0.875, 0.9995, 0.5, 1.0, 0.8438, 0.9995, 0.5, 1.478e-05, 0.875, 0.0002797, 0.8437, 0.0002797, 0.875, 0.4025, 0.875, 0.5, 0.8438, 0.5, 0.8438, 0.4025, 0.875, 0.962, 0.875, 0.9995, 0.8438, 0.9995, 0.8438, 0.962, 0.875, 0.3087, 0.875, 0.4025, 0.8438, 0.4025, 0.8438, 0.3087, 0.875, 0.9157, 0.875, 0.962, 0.8438, 0.962, 0.8438, 0.9157, 0.8437, 0.0002797, 0.8438, 0.03808, 0.8125, 0.03808, 0.8125, 0.0002797, 0.8438, 0.5, 0.8438, 0.5976, 0.8125, 0.5976, 0.8125, 0.5, 0.8438, 0.9995, 0.5, 1.0, 0.8125, 0.9995, 0.5, 1.478e-05, 0.8437, 0.0002797, 0.8125, 0.0002797, 0.8438, 0.4025, 0.8438, 0.5, 0.8125, 0.5, 0.8125, 0.4025, 0.8438, 0.962, 0.8438, 0.9995, 0.8125, 0.9995, 0.8125, 0.962, 0.8438, 0.3087, 0.8438, 0.4025, 0.8125, 0.4025, 0.8125, 0.3087, 0.8438, 0.9157, 0.8438, 0.962, 0.8125, 0.962, 0.8125, 0.9157, 0.8438, 0.2222, 0.8438, 0.3087, 0.8125, 0.3087, 0.8125, 0.2222, 0.8438, 0.8536, 0.8438, 0.9157, 0.8125, 0.9157, 0.8125, 0.8536, 0.8438, 0.1465, 0.8438, 0.2222, 0.8125, 0.2222, 0.8125, 0.1465, 0.8438, 0.7778, 0.8438, 0.8536, 0.8125, 0.8536, 0.8125, 0.7778, 0.8438, 0.08428, 0.8438, 0.1465, 0.8125, 0.1465, 0.8125, 0.08428, 0.8438, 0.6914, 0.8438, 0.7778, 0.8125, 0.7778, 0.8125, 0.6914, 0.8438, 0.03808, 0.8438, 0.08428, 0.8125, 0.08428, 0.8125, 0.03808, 0.8438, 0.5976, 0.8438, 0.6914, 0.8125, 0.6914, 0.8125, 0.5976, 0.8125, 0.1465, 0.8125, 0.2222, 0.7812, 0.2222, 0.7812, 0.1465, 0.8125, 0.7778, 0.8125, 0.8536, 0.7812, 0.8536, 0.7812, 0.7778, 0.8125, 0.08428, 0.8125, 0.1465, 0.7812, 0.1465, 0.7812, 0.08428, 0.8125, 0.6914, 0.8125, 0.7778, 0.7812, 0.7778, 0.7812, 0.6914, 0.8125, 0.03808, 0.8125, 0.08428, 0.7812, 0.08428, 0.7812, 0.03808, 0.8125, 0.5976, 0.8125, 0.6914, 0.7812, 0.6914, 0.7812, 0.5976, 0.8125, 0.0002797, 0.8125, 0.03808, 0.7812, 0.03808, 0.7812, 0.0002797, 0.8125, 0.5, 0.8125, 0.5976, 0.7812, 0.5976, 0.7812, 0.5, 0.8125, 0.9995, 0.5, 1.0, 0.7813, 0.9995, 0.5, 1.478e-05, 0.8125, 0.0002797, 0.7812, 0.0002797, 0.8125, 0.4025, 0.8125, 0.5, 0.7812, 0.5, 0.7812, 0.4025, 0.8125, 0.962, 0.8125, 0.9995, 0.7813, 0.9995, 0.7812, 0.962, 0.8125, 0.3087, 0.8125, 0.4025, 0.7812, 0.4025, 0.7812, 0.3087, 0.8125, 0.9157, 0.8125, 0.962, 0.7812, 0.962, 0.7812, 0.9157, 0.8125, 0.2222, 0.8125, 0.3087, 0.7812, 0.3087, 0.7812, 0.2222, 0.8125, 0.8536, 0.8125, 0.9157, 0.7812, 0.9157, 0.7812, 0.8536, 0.7813, 0.9995, 0.5, 1.0, 0.75, 0.9995, 0.5, 1.478e-05, 0.7812, 0.0002797, 0.75, 0.0002797, 0.7812, 0.4025, 0.7812, 0.5, 0.75, 0.5, 0.75, 0.4025, 0.7812, 0.962, 0.7813, 0.9995, 0.75, 0.9995, 0.75, 0.962, 0.7812, 0.3087, 0.7812, 0.4025, 0.75, 0.4025, 0.75, 0.3087, 0.7812, 0.9157, 0.7812, 0.962, 0.75, 0.962, 0.75, 0.9157, 0.7812, 0.2222, 0.7812, 0.3087, 0.75, 0.3087, 0.75, 0.2222, 0.7812, 0.8536, 0.7812, 0.9157, 0.75, 0.9157, 0.75, 0.8536, 0.7812, 0.1465, 0.7812, 0.2222, 0.75, 0.2222, 0.75, 0.1465, 0.7812, 0.7778, 0.7812, 0.8536, 0.75, 0.8536, 0.75, 0.7778, 0.7812, 0.08428, 0.7812, 0.1465, 0.75, 0.1465, 0.75, 0.08428, 0.7812, 0.6914, 0.7812, 0.7778, 0.75, 0.7778, 0.75, 0.6914, 0.7812, 0.03808, 0.7812, 0.08428, 0.75, 0.08428, 0.75, 0.03808, 0.7812, 0.5976, 0.7812, 0.6914, 0.75, 0.6914, 0.75, 0.5976, 0.7812, 0.0002797, 0.7812, 0.03808, 0.75, 0.03808, 0.75, 0.0002797, 0.7812, 0.5, 0.7812, 0.5976, 0.75, 0.5976, 0.75, 0.5, 0.75, 0.7778, 0.75, 0.8536, 0.7188, 0.8536, 0.7188, 0.7778, 0.75, 0.08428, 0.75, 0.1465, 0.7188, 0.1465, 0.7187, 0.08428, 0.75, 0.6914, 0.75, 0.7778, 0.7188, 0.7778, 0.7188, 0.6914, 0.75, 0.03808, 0.75, 0.08428, 0.7187, 0.08428, 0.7187, 0.03808, 0.75, 0.5976, 0.75, 0.6914, 0.7188, 0.6914, 0.7188, 0.5976, 0.75, 0.0002797, 0.75, 0.03808, 0.7187, 0.03808, 0.7187, 0.0002797, 0.75, 0.5, 0.75, 0.5976, 0.7188, 0.5976, 0.7188, 0.5, 0.75, 0.9995, 0.5, 1.0, 0.7188, 0.9995, 0.5, 1.478e-05, 0.75, 0.0002797, 0.7187, 0.0002797, 0.75, 0.4025, 0.75, 0.5, 0.7188, 0.5, 0.7188, 0.4025, 0.75, 0.962, 0.75, 0.9995, 0.7188, 0.9995, 0.7188, 0.962, 0.75, 0.3087, 0.75, 0.4025, 0.7188, 0.4025, 0.7188, 0.3087, 0.75, 0.9157, 0.75, 0.962, 0.7188, 0.962, 0.7188, 0.9157, 0.75, 0.2222, 0.75, 0.3087, 0.7188, 0.3087, 0.7188, 0.2222, 0.75, 0.8536, 0.75, 0.9157, 0.7188, 0.9157, 0.7188, 0.8536, 0.75, 0.1465, 0.75, 0.2222, 0.7188, 0.2222, 0.7188, 0.1465, 0.7188, 0.4025, 0.7188, 0.5, 0.6875, 0.5, 0.6875, 0.4025, 0.7188, 0.962, 0.7188, 0.9995, 0.6875, 0.9995, 0.6875, 0.962, 0.7188, 0.3087, 0.7188, 0.4025, 0.6875, 0.4025, 0.6875, 0.3087, 0.7188, 0.9157, 0.7188, 0.962, 0.6875, 0.962, 0.6875, 0.9157, 0.7188, 0.2222, 0.7188, 0.3087, 0.6875, 0.3087, 0.6875, 0.2222, 0.7188, 0.8536, 0.7188, 0.9157, 0.6875, 0.9157, 0.6875, 0.8536, 0.7188, 0.1465, 0.7188, 0.2222, 0.6875, 0.2222, 0.6875, 0.1465, 0.7188, 0.7778, 0.7188, 0.8536, 0.6875, 0.8536, 0.6875, 0.7778, 0.7187, 0.08428, 0.7188, 0.1465, 0.6875, 0.1465, 0.6875, 0.08428, 0.7188, 0.6914, 0.7188, 0.7778, 0.6875, 0.7778, 0.6875, 0.6914, 0.7187, 0.03808, 0.7187, 0.08428, 0.6875, 0.08428, 0.6875, 0.03808, 0.7188, 0.5976, 0.7188, 0.6914, 0.6875, 0.6914, 0.6875, 0.5976, 0.7187, 0.0002797, 0.7187, 0.03808, 0.6875, 0.03808, 0.6875, 0.0002797, 0.7188, 0.5, 0.7188, 0.5976, 0.6875, 0.5976, 0.6875, 0.5, 0.7188, 0.9995, 0.5, 1.0, 0.6875, 0.9995, 0.5, 1.478e-05, 0.7187, 0.0002797, 0.6875, 0.0002797, 0.6875, 0.08428, 0.6875, 0.1465, 0.6562, 0.1465, 0.6562, 0.08428, 0.6875, 0.6914, 0.6875, 0.7778, 0.6562, 0.7778, 0.6562, 0.6914, 0.6875, 0.03808, 0.6875, 0.08428, 0.6562, 0.08428, 0.6562, 0.03808, 0.6875, 0.5976, 0.6875, 0.6914, 0.6562, 0.6914, 0.6562, 0.5976, 0.6875, 0.0002797, 0.6875, 0.03808, 0.6562, 0.03808, 0.6562, 0.0002797, 0.6875, 0.5, 0.6875, 0.5976, 0.6562, 0.5976, 0.6562, 0.5, 0.6875, 0.9995, 0.5, 1.0, 0.6563, 0.9995, 0.5, 1.478e-05, 0.6875, 0.0002797, 0.6562, 0.0002797, 0.6875, 0.4025, 0.6875, 0.5, 0.6562, 0.5, 0.6562, 0.4025, 0.6875, 0.962, 0.6875, 0.9995, 0.6563, 0.9995, 0.6562, 0.962, 0.6875, 0.3087, 0.6875, 0.4025, 0.6562, 0.4025, 0.6562, 0.3087, 0.6875, 0.9157, 0.6875, 0.962, 0.6562, 0.962, 0.6562, 0.9157, 0.6875, 0.2222, 0.6875, 0.3087, 0.6562, 0.3087, 0.6562, 0.2222, 0.6875, 0.8536, 0.6875, 0.9157, 0.6562, 0.9157, 0.6562, 0.8536, 0.6875, 0.1465, 0.6875, 0.2222, 0.6562, 0.2222, 0.6562, 0.1465, 0.6875, 0.7778, 0.6875, 0.8536, 0.6562, 0.8536, 0.6562, 0.7778, 0.6562, 0.962, 0.6563, 0.9995, 0.625, 0.9995, 0.625, 0.962, 0.6562, 0.3087, 0.6562, 0.4025, 0.625, 0.4025, 0.625, 0.3087, 0.6562, 0.9157, 0.6562, 0.962, 0.625, 0.962, 0.625, 0.9157, 0.6562, 0.2222, 0.6562, 0.3087, 0.625, 0.3087, 0.625, 0.2222, 0.6562, 0.8536, 0.6562, 0.9157, 0.625, 0.9157, 0.625, 0.8536, 0.6562, 0.1465, 0.6562, 0.2222, 0.625, 0.2222, 0.625, 0.1465, 0.6562, 0.7778, 0.6562, 0.8536, 0.625, 0.8536, 0.625, 0.7778, 0.6562, 0.08428, 0.6562, 0.1465, 0.625, 0.1465, 0.625, 0.08428, 0.6562, 0.6914, 0.6562, 0.7778, 0.625, 0.7778, 0.625, 0.6914, 0.6562, 0.03808, 0.6562, 0.08428, 0.625, 0.08428, 0.625, 0.03808, 0.6562, 0.5976, 0.6562, 0.6914, 0.625, 0.6914, 0.625, 0.5976, 0.6562, 0.0002797, 0.6562, 0.03808, 0.625, 0.03808, 0.625, 0.0002797, 0.6562, 0.5, 0.6562, 0.5976, 0.625, 0.5976, 0.625, 0.5, 0.6563, 0.9995, 0.5, 1.0, 0.625, 0.9995, 0.5, 1.478e-05, 0.6562, 0.0002797, 0.625, 0.0002797, 0.6562, 0.4025, 0.6562, 0.5, 0.625, 0.5, 0.625, 0.4025, 0.625, 0.6914, 0.625, 0.7778, 0.5938, 0.7778, 0.5938, 0.6914, 0.625, 0.03808, 0.625, 0.08428, 0.5937, 0.08428, 0.5937, 0.03808, 0.625, 0.5976, 0.625, 0.6914, 0.5938, 0.6914, 0.5938, 0.5976, 0.625, 0.0002797, 0.625, 0.03808, 0.5937, 0.03808, 0.5937, 0.0002797, 0.625, 0.5, 0.625, 0.5976, 0.5938, 0.5976, 0.5937, 0.5, 0.625, 0.9995, 0.5, 1.0, 0.5938, 0.9995, 0.5, 1.478e-05, 0.625, 0.0002797, 0.5937, 0.0002797, 0.625, 0.4025, 0.625, 0.5, 0.5937, 0.5, 0.5938, 0.4025, 0.625, 0.962, 0.625, 0.9995, 0.5938, 0.9995, 0.5938, 0.962, 0.625, 0.3087, 0.625, 0.4025, 0.5938, 0.4025, 0.5938, 0.3087, 0.625, 0.9157, 0.625, 0.962, 0.5938, 0.962, 0.5938, 0.9157, 0.625, 0.2222, 0.625, 0.3087, 0.5938, 0.3087, 0.5938, 0.2222, 0.625, 0.8536, 0.625, 0.9157, 0.5938, 0.9157, 0.5938, 0.8536, 0.625, 0.1465, 0.625, 0.2222, 0.5938, 0.2222, 0.5938, 0.1465, 0.625, 0.7778, 0.625, 0.8536, 0.5938, 0.8536, 0.5938, 0.7778, 0.625, 0.08428, 0.625, 0.1465, 0.5938, 0.1465, 0.5937, 0.08428, 0.5938, 0.3087, 0.5938, 0.4025, 0.5625, 0.4025, 0.5625, 0.3087, 0.5938, 0.9157, 0.5938, 0.962, 0.5625, 0.962, 0.5625, 0.9157, 0.5938, 0.2222, 0.5938, 0.3087, 0.5625, 0.3087, 0.5625, 0.2222, 0.5938, 0.8536, 0.5938, 0.9157, 0.5625, 0.9157, 0.5625, 0.8536, 0.5938, 0.1465, 0.5938, 0.2222, 0.5625, 0.2222, 0.5625, 0.1465, 0.5938, 0.7778, 0.5938, 0.8536, 0.5625, 0.8536, 0.5625, 0.7778, 0.5937, 0.08428, 0.5938, 0.1465, 0.5625, 0.1465, 0.5625, 0.08428, 0.5938, 0.6914, 0.5938, 0.7778, 0.5625, 0.7778, 0.5625, 0.6914, 0.5937, 0.03808, 0.5937, 0.08428, 0.5625, 0.08428, 0.5625, 0.03808, 0.5938, 0.5976, 0.5938, 0.6914, 0.5625, 0.6914, 0.5625, 0.5976, 0.5937, 0.0002797, 0.5937, 0.03808, 0.5625, 0.03808, 0.5625, 0.0002797, 0.5937, 0.5, 0.5938, 0.5976, 0.5625, 0.5976, 0.5625, 0.5, 0.5938, 0.9995, 0.5, 1.0, 0.5625, 0.9995, 0.5, 1.478e-05, 0.5937, 0.0002797, 0.5625, 0.0002797, 0.5938, 0.4025, 0.5937, 0.5, 0.5625, 0.5, 0.5625, 0.4025, 0.5938, 0.962, 0.5938, 0.9995, 0.5625, 0.9995, 0.5625, 0.962, 0.5625, 0.03808, 0.5625, 0.08428, 0.5312, 0.08428, 0.5312, 0.03808, 0.5625, 0.5976, 0.5625, 0.6914, 0.5312, 0.6914, 0.5312, 0.5976, 0.5625, 0.0002797, 0.5625, 0.03808, 0.5312, 0.03808, 0.5312, 0.0002797, 0.5625, 0.5, 0.5625, 0.5976, 0.5312, 0.5976, 0.5312, 0.5, 0.5625, 0.9995, 0.5, 1.0, 0.5313, 0.9995, 0.5, 1.478e-05, 0.5625, 0.0002797, 0.5312, 0.0002797, 0.5625, 0.4025, 0.5625, 0.5, 0.5312, 0.5, 0.5312, 0.4025, 0.5625, 0.962, 0.5625, 0.9995, 0.5313, 0.9995, 0.5312, 0.962, 0.5625, 0.3087, 0.5625, 0.4025, 0.5312, 0.4025, 0.5312, 0.3087, 0.5625, 0.9157, 0.5625, 0.962, 0.5312, 0.962, 0.5312, 0.9157, 0.5625, 0.2222, 0.5625, 0.3087, 0.5312, 0.3087, 0.5312, 0.2222, 0.5625, 0.8536, 0.5625, 0.9157, 0.5312, 0.9157, 0.5312, 0.8536, 0.5625, 0.1465, 0.5625, 0.2222, 0.5312, 0.2222, 0.5312, 0.1465, 0.5625, 0.7778, 0.5625, 0.8536, 0.5312, 0.8536, 0.5312, 0.7778, 0.5625, 0.08428, 0.5625, 0.1465, 0.5312, 0.1465, 0.5312, 0.08428, 0.5625, 0.6914, 0.5625, 0.7778, 0.5312, 0.7778, 0.5312, 0.6914, 0.5312, 0.2222, 0.5312, 0.3087, 0.5, 0.3087, 0.5, 0.2222, 0.5312, 0.8536, 0.5312, 0.9157, 0.5, 0.9157, 0.5, 0.8536, 0.5312, 0.1465, 0.5312, 0.2222, 0.5, 0.2222, 0.5, 0.1465, 0.5312, 0.7778, 0.5312, 0.8536, 0.5, 0.8536, 0.5, 0.7778, 0.5312, 0.08428, 0.5312, 0.1465, 0.5, 0.1465, 0.5, 0.08428, 0.5312, 0.6914, 0.5312, 0.7778, 0.5, 0.7778, 0.5, 0.6914, 0.5312, 0.03808, 0.5312, 0.08428, 0.5, 0.08428, 0.5, 0.03808, 0.5312, 0.5976, 0.5312, 0.6914, 0.5, 0.6914, 0.5, 0.5976, 0.5312, 0.0002797, 0.5312, 0.03808, 0.5, 0.03808, 0.5, 0.0002797, 0.5312, 0.5, 0.5312, 0.5976, 0.5, 0.5976, 0.5, 0.5, 0.5313, 0.9995, 0.5, 1.0, 0.5, 0.9995, 0.5, 1.478e-05, 0.5312, 0.0002797, 0.5, 0.0002797, 0.5312, 0.4025, 0.5312, 0.5, 0.5, 0.5, 0.5, 0.4025, 0.5312, 0.962, 0.5313, 0.9995, 0.5, 0.9995, 0.5, 0.962, 0.5312, 0.3087, 0.5312, 0.4025, 0.5, 0.4025, 0.5, 0.3087, 0.5312, 0.9157, 0.5312, 0.962, 0.5, 0.962, 0.5, 0.9157, 0.5, 0.0002797, 0.5, 0.03808, 0.4687, 0.03808, 0.4687, 0.0002797, 0.5, 0.5, 0.5, 0.5976, 0.4687, 0.5976, 0.4687, 0.5, 0.5, 0.9995, 0.5, 1.0, 0.4687, 0.9995, 0.5, 1.478e-05, 0.5, 0.0002797, 0.4687, 0.0002797, 0.5, 0.4025, 0.5, 0.5, 0.4687, 0.5, 0.4687, 0.4025, 0.5, 0.962, 0.5, 0.9995, 0.4687, 0.9995, 0.4687, 0.962, 0.5, 0.3087, 0.5, 0.4025, 0.4687, 0.4025, 0.4688, 0.3087, 0.5, 0.9157, 0.5, 0.962, 0.4687, 0.962, 0.4687, 0.9157, 0.5, 0.2222, 0.5, 0.3087, 0.4688, 0.3087, 0.4687, 0.2222, 0.5, 0.8536, 0.5, 0.9157, 0.4687, 0.9157, 0.4688, 0.8536, 0.5, 0.1465, 0.5, 0.2222, 0.4687, 0.2222, 0.4687, 0.1465, 0.5, 0.7778, 0.5, 0.8536, 0.4688, 0.8536, 0.4687, 0.7778, 0.5, 0.08428, 0.5, 0.1465, 0.4687, 0.1465, 0.4687, 0.08428, 0.5, 0.6914, 0.5, 0.7778, 0.4687, 0.7778, 0.4688, 0.6914, 0.5, 0.03808, 0.5, 0.08428, 0.4687, 0.08428, 0.4687, 0.03808, 0.5, 0.5976, 0.5, 0.6914, 0.4688, 0.6914, 0.4687, 0.5976, 0.4688, 0.8536, 0.4687, 0.9157, 0.4375, 0.9157, 0.4375, 0.8536, 0.4687, 0.1465, 0.4687, 0.2222, 0.4375, 0.2222, 0.4375, 0.1465, 0.4687, 0.7778, 0.4688, 0.8536, 0.4375, 0.8536, 0.4375, 0.7778, 0.4687, 0.08428, 0.4687, 0.1465, 0.4375, 0.1465, 0.4375, 0.08428, 0.4688, 0.6914, 0.4687, 0.7778, 0.4375, 0.7778, 0.4375, 0.6914, 0.4687, 0.03808, 0.4687, 0.08428, 0.4375, 0.08428, 0.4375, 0.03808, 0.4687, 0.5976, 0.4688, 0.6914, 0.4375, 0.6914, 0.4375, 0.5976, 0.4687, 0.0002797, 0.4687, 0.03808, 0.4375, 0.03808, 0.4375, 0.0002797, 0.4687, 0.5, 0.4687, 0.5976, 0.4375, 0.5976, 0.4375, 0.5, 0.4687, 0.9995, 0.5, 1.0, 0.4375, 0.9995, 0.5, 1.478e-05, 0.4687, 0.0002797, 0.4375, 0.0002797, 0.4687, 0.4025, 0.4687, 0.5, 0.4375, 0.5, 0.4375, 0.4025, 0.4687, 0.962, 0.4687, 0.9995, 0.4375, 0.9995, 0.4375, 0.962, 0.4688, 0.3087, 0.4687, 0.4025, 0.4375, 0.4025, 0.4375, 0.3087, 0.4687, 0.9157, 0.4687, 0.962, 0.4375, 0.962, 0.4375, 0.9157, 0.4687, 0.2222, 0.4688, 0.3087, 0.4375, 0.3087, 0.4375, 0.2222, 0.4375, 0.5, 0.4375, 0.5976, 0.4062, 0.5976, 0.4062, 0.5, 0.4375, 0.9995, 0.5, 1.0, 0.4062, 0.9995, 0.5, 1.478e-05, 0.4375, 0.0002797, 0.4062, 0.0002797, 0.4375, 0.4025, 0.4375, 0.5, 0.4062, 0.5, 0.4062, 0.4025, 0.4375, 0.962, 0.4375, 0.9995, 0.4062, 0.9995, 0.4062, 0.962, 0.4375, 0.3087, 0.4375, 0.4025, 0.4062, 0.4025, 0.4062, 0.3087, 0.4375, 0.9157, 0.4375, 0.962, 0.4062, 0.962, 0.4062, 0.9157, 0.4375, 0.2222, 0.4375, 0.3087, 0.4062, 0.3087, 0.4062, 0.2222, 0.4375, 0.8536, 0.4375, 0.9157, 0.4062, 0.9157, 0.4062, 0.8536, 0.4375, 0.1465, 0.4375, 0.2222, 0.4062, 0.2222, 0.4062, 0.1465, 0.4375, 0.7778, 0.4375, 0.8536, 0.4062, 0.8536, 0.4062, 0.7778, 0.4375, 0.08428, 0.4375, 0.1465, 0.4062, 0.1465, 0.4062, 0.08428, 0.4375, 0.6914, 0.4375, 0.7778, 0.4062, 0.7778, 0.4062, 0.6914, 0.4375, 0.03808, 0.4375, 0.08428, 0.4062, 0.08428, 0.4062, 0.03808, 0.4375, 0.5976, 0.4375, 0.6914, 0.4062, 0.6914, 0.4062, 0.5976, 0.4375, 0.0002797, 0.4375, 0.03808, 0.4062, 0.03808, 0.4062, 0.0002797, 0.4062, 0.1465, 0.4062, 0.2222, 0.375, 0.2222, 0.375, 0.1465, 0.4062, 0.7778, 0.4062, 0.8536, 0.375, 0.8536, 0.375, 0.7778, 0.4062, 0.08428, 0.4062, 0.1465, 0.375, 0.1465, 0.375, 0.08428, 0.4062, 0.6914, 0.4062, 0.7778, 0.375, 0.7778, 0.375, 0.6914, 0.4062, 0.03808, 0.4062, 0.08428, 0.375, 0.08428, 0.375, 0.03808, 0.4062, 0.5976, 0.4062, 0.6914, 0.375, 0.6914, 0.375, 0.5976, 0.4062, 0.0002797, 0.4062, 0.03808, 0.375, 0.03808, 0.375, 0.0002797, 0.4062, 0.5, 0.4062, 0.5976, 0.375, 0.5976, 0.375, 0.5, 0.4062, 0.9995, 0.5, 1.0, 0.375, 0.9995, 0.5, 1.478e-05, 0.4062, 0.0002797, 0.375, 0.0002797, 0.4062, 0.4025, 0.4062, 0.5, 0.375, 0.5, 0.375, 0.4025, 0.4062, 0.962, 0.4062, 0.9995, 0.375, 0.9995, 0.375, 0.962, 0.4062, 0.3087, 0.4062, 0.4025, 0.375, 0.4025, 0.375, 0.3087, 0.4062, 0.9157, 0.4062, 0.962, 0.375, 0.962, 0.375, 0.9157, 0.4062, 0.2222, 0.4062, 0.3087, 0.375, 0.3087, 0.375, 0.2222, 0.4062, 0.8536, 0.4062, 0.9157, 0.375, 0.9157, 0.375, 0.8536, 0.375, 0.9995, 0.5, 1.0, 0.3437, 0.9995, 0.5, 1.478e-05, 0.375, 0.0002797, 0.3437, 0.0002797, 0.375, 0.4025, 0.375, 0.5, 0.3437, 0.5, 0.3437, 0.4025, 0.375, 0.962, 0.375, 0.9995, 0.3437, 0.9995, 0.3437, 0.962, 0.375, 0.3087, 0.375, 0.4025, 0.3437, 0.4025, 0.3437, 0.3087, 0.375, 0.9157, 0.375, 0.962, 0.3437, 0.962, 0.3437, 0.9157, 0.375, 0.2222, 0.375, 0.3087, 0.3437, 0.3087, 0.3437, 0.2222, 0.375, 0.8536, 0.375, 0.9157, 0.3437, 0.9157, 0.3437, 0.8536, 0.375, 0.1465, 0.375, 0.2222, 0.3437, 0.2222, 0.3437, 0.1465, 0.375, 0.7778, 0.375, 0.8536, 0.3437, 0.8536, 0.3437, 0.7778, 0.375, 0.08428, 0.375, 0.1465, 0.3437, 0.1465, 0.3437, 0.08428, 0.375, 0.6914, 0.375, 0.7778, 0.3437, 0.7778, 0.3437, 0.6914, 0.375, 0.03808, 0.375, 0.08428, 0.3437, 0.08428, 0.3437, 0.03808, 0.375, 0.5976, 0.375, 0.6914, 0.3437, 0.6914, 0.3437, 0.5976, 0.375, 0.0002797, 0.375, 0.03808, 0.3437, 0.03808, 0.3437, 0.0002797, 0.375, 0.5, 0.375, 0.5976, 0.3437, 0.5976, 0.3437, 0.5, 0.3437, 0.7778, 0.3437, 0.8536, 0.3125, 0.8536, 0.3125, 0.7778, 0.3437, 0.08428, 0.3437, 0.1465, 0.3125, 0.1465, 0.3125, 0.08428, 0.3437, 0.6914, 0.3437, 0.7778, 0.3125, 0.7778, 0.3125, 0.6914, 0.3437, 0.03808, 0.3437, 0.08428, 0.3125, 0.08428, 0.3125, 0.03808, 0.3437, 0.5976, 0.3437, 0.6914, 0.3125, 0.6914, 0.3125, 0.5976, 0.3437, 0.0002797, 0.3437, 0.03808, 0.3125, 0.03808, 0.3125, 0.0002797, 0.3437, 0.5, 0.3437, 0.5976, 0.3125, 0.5976, 0.3125, 0.5, 0.3437, 0.9995, 0.5, 1.0, 0.3125, 0.9995, 0.5, 1.478e-05, 0.3437, 0.0002797, 0.3125, 0.0002797, 0.3437, 0.4025, 0.3437, 0.5, 0.3125, 0.5, 0.3125, 0.4025, 0.3437, 0.962, 0.3437, 0.9995, 0.3125, 0.9995, 0.3125, 0.962, 0.3437, 0.3087, 0.3437, 0.4025, 0.3125, 0.4025, 0.3125, 0.3087, 0.3437, 0.9157, 0.3437, 0.962, 0.3125, 0.962, 0.3125, 0.9157, 0.3437, 0.2222, 0.3437, 0.3087, 0.3125, 0.3087, 0.3125, 0.2222, 0.3437, 0.8536, 0.3437, 0.9157, 0.3125, 0.9157, 0.3125, 0.8536, 0.3437, 0.1465, 0.3437, 0.2222, 0.3125, 0.2222, 0.3125, 0.1465, 0.3125, 0.4025, 0.3125, 0.5, 0.2812, 0.5, 0.2812, 0.4025, 0.3125, 0.962, 0.3125, 0.9995, 0.2812, 0.9995, 0.2812, 0.962, 0.3125, 0.3087, 0.3125, 0.4025, 0.2812, 0.4025, 0.2812, 0.3087, 0.3125, 0.9157, 0.3125, 0.962, 0.2812, 0.962, 0.2812, 0.9157, 0.3125, 0.2222, 0.3125, 0.3087, 0.2812, 0.3087, 0.2812, 0.2222, 0.3125, 0.8536, 0.3125, 0.9157, 0.2812, 0.9157, 0.2812, 0.8536, 0.3125, 0.1465, 0.3125, 0.2222, 0.2812, 0.2222, 0.2812, 0.1465, 0.3125, 0.7778, 0.3125, 0.8536, 0.2812, 0.8536, 0.2812, 0.7778, 0.3125, 0.08428, 0.3125, 0.1465, 0.2812, 0.1465, 0.2812, 0.08428, 0.3125, 0.6914, 0.3125, 0.7778, 0.2812, 0.7778, 0.2812, 0.6914, 0.3125, 0.03808, 0.3125, 0.08428, 0.2812, 0.08428, 0.2812, 0.03808, 0.3125, 0.5976, 0.3125, 0.6914, 0.2812, 0.6914, 0.2812, 0.5976, 0.3125, 0.0002797, 0.3125, 0.03808, 0.2812, 0.03808, 0.2813, 0.0002797, 0.3125, 0.5, 0.3125, 0.5976, 0.2812, 0.5976, 0.2812, 0.5, 0.3125, 0.9995, 0.5, 1.0, 0.2812, 0.9995, 0.5, 1.478e-05, 0.3125, 0.0002797, 0.2813, 0.0002797, 0.2812, 0.08428, 0.2812, 0.1465, 0.25, 0.1465, 0.25, 0.08428, 0.2812, 0.6914, 0.2812, 0.7778, 0.25, 0.7778, 0.25, 0.6914, 0.2812, 0.03808, 0.2812, 0.08428, 0.25, 0.08428, 0.25, 0.03808, 0.2812, 0.5976, 0.2812, 0.6914, 0.25, 0.6914, 0.25, 0.5976, 0.2813, 0.0002797, 0.2812, 0.03808, 0.25, 0.03808, 0.25, 0.0002797, 0.2812, 0.5, 0.2812, 0.5976, 0.25, 0.5976, 0.25, 0.5, 0.2812, 0.9995, 0.5, 1.0, 0.25, 0.9995, 0.5, 1.478e-05, 0.2813, 0.0002797, 0.25, 0.0002797, 0.2812, 0.4025, 0.2812, 0.5, 0.25, 0.5, 0.25, 0.4025, 0.2812, 0.962, 0.2812, 0.9995, 0.25, 0.9995, 0.25, 0.962, 0.2812, 0.3087, 0.2812, 0.4025, 0.25, 0.4025, 0.25, 0.3087, 0.2812, 0.9157, 0.2812, 0.962, 0.25, 0.962, 0.25, 0.9157, 0.2812, 0.2222, 0.2812, 0.3087, 0.25, 0.3087, 0.25, 0.2222, 0.2812, 0.8536, 0.2812, 0.9157, 0.25, 0.9157, 0.25, 0.8536, 0.2812, 0.1465, 0.2812, 0.2222, 0.25, 0.2222, 0.25, 0.1465, 0.2812, 0.7778, 0.2812, 0.8536, 0.25, 0.8536, 0.25, 0.7778, 0.25, 0.3087, 0.25, 0.4025, 0.2187, 0.4025, 0.2188, 0.3087, 0.25, 0.9157, 0.25, 0.962, 0.2187, 0.962, 0.2187, 0.9157, 0.25, 0.2222, 0.25, 0.3087, 0.2188, 0.3087, 0.2187, 0.2222, 0.25, 0.8536, 0.25, 0.9157, 0.2187, 0.9157, 0.2187, 0.8536, 0.25, 0.1465, 0.25, 0.2222, 0.2187, 0.2222, 0.2188, 0.1465, 0.25, 0.7778, 0.25, 0.8536, 0.2187, 0.8536, 0.2187, 0.7778, 0.25, 0.08428, 0.25, 0.1465, 0.2188, 0.1465, 0.2187, 0.08428, 0.25, 0.6914, 0.25, 0.7778, 0.2187, 0.7778, 0.2187, 0.6914, 0.25, 0.03808, 0.25, 0.08428, 0.2187, 0.08428, 0.2188, 0.03808, 0.25, 0.5976, 0.25, 0.6914, 0.2187, 0.6914, 0.2187, 0.5976, 0.25, 0.0002797, 0.25, 0.03808, 0.2188, 0.03808, 0.2188, 0.0002797, 0.25, 0.5, 0.25, 0.5976, 0.2187, 0.5976, 0.2187, 0.5, 0.25, 0.9995, 0.5, 1.0, 0.2187, 0.9995, 0.5, 1.478e-05, 0.25, 0.0002797, 0.2188, 0.0002797, 0.25, 0.4025, 0.25, 0.5, 0.2187, 0.5, 0.2187, 0.4025, 0.25, 0.962, 0.25, 0.9995, 0.2187, 0.9995, 0.2187, 0.962, 0.2188, 0.03808, 0.2187, 0.08428, 0.1875, 0.08428, 0.1875, 0.03808, 0.2187, 0.5976, 0.2187, 0.6914, 0.1875, 0.6914, 0.1875, 0.5976, 0.2188, 0.0002797, 0.2188, 0.03808, 0.1875, 0.03808, 0.1875, 0.0002797, 0.2187, 0.5, 0.2187, 0.5976, 0.1875, 0.5976, 0.1875, 0.5, 0.2187, 0.9995, 0.5, 1.0, 0.1875, 0.9995, 0.5, 1.478e-05, 0.2188, 0.0002797, 0.1875, 0.0002797, 0.2187, 0.4025, 0.2187, 0.5, 0.1875, 0.5, 0.1875, 0.4025, 0.2187, 0.962, 0.2187, 0.9995, 0.1875, 0.9995, 0.1875, 0.962, 0.2188, 0.3087, 0.2187, 0.4025, 0.1875, 0.4025, 0.1875, 0.3087, 0.2187, 0.9157, 0.2187, 0.962, 0.1875, 0.962, 0.1875, 0.9157, 0.2187, 0.2222, 0.2188, 0.3087, 0.1875, 0.3087, 0.1875, 0.2222, 0.2187, 0.8536, 0.2187, 0.9157, 0.1875, 0.9157, 0.1875, 0.8536, 0.2188, 0.1465, 0.2187, 0.2222, 0.1875, 0.2222, 0.1875, 0.1465, 0.2187, 0.7778, 0.2187, 0.8536, 0.1875, 0.8536, 0.1875, 0.7778, 0.2187, 0.08428, 0.2188, 0.1465, 0.1875, 0.1465, 0.1875, 0.08428, 0.2187, 0.6914, 0.2187, 0.7778, 0.1875, 0.7778, 0.1875, 0.6914, 0.1875, 0.9157, 0.1875, 0.962, 0.1562, 0.962, 0.1562, 0.9157, 0.1875, 0.2222, 0.1875, 0.3087, 0.1563, 0.3087, 0.1562, 0.2222, 0.1875, 0.8536, 0.1875, 0.9157, 0.1562, 0.9157, 0.1562, 0.8536, 0.1875, 0.1465, 0.1875, 0.2222, 0.1562, 0.2222, 0.1563, 0.1465, 0.1875, 0.7778, 0.1875, 0.8536, 0.1562, 0.8536, 0.1562, 0.7778, 0.1875, 0.08428, 0.1875, 0.1465, 0.1563, 0.1465, 0.1562, 0.08428, 0.1875, 0.6914, 0.1875, 0.7778, 0.1562, 0.7778, 0.1562, 0.6914, 0.1875, 0.03808, 0.1875, 0.08428, 0.1562, 0.08428, 0.1563, 0.03808, 0.1875, 0.5976, 0.1875, 0.6914, 0.1562, 0.6914, 0.1562, 0.5976, 0.1875, 0.0002797, 0.1875, 0.03808, 0.1563, 0.03808, 0.1563, 0.0002797, 0.1875, 0.5, 0.1875, 0.5976, 0.1562, 0.5976, 0.1562, 0.5, 0.1875, 0.9995, 0.5, 1.0, 0.1562, 0.9995, 0.5, 1.478e-05, 0.1875, 0.0002797, 0.1563, 0.0002797, 0.1875, 0.4025, 0.1875, 0.5, 0.1562, 0.5, 0.1562, 0.4025, 0.1875, 0.962, 0.1875, 0.9995, 0.1562, 0.9995, 0.1562, 0.962, 0.1875, 0.3087, 0.1875, 0.4025, 0.1562, 0.4025, 0.1563, 0.3087, 0.1562, 0.5976, 0.1562, 0.6914, 0.125, 0.6914, 0.125, 0.5976, 0.1563, 0.0002797, 0.1563, 0.03808, 0.125, 0.03808, 0.125, 0.0002797, 0.1562, 0.5, 0.1562, 0.5976, 0.125, 0.5976, 0.125, 0.5, 0.1562, 0.9995, 0.5, 1.0, 0.125, 0.9995, 0.5, 1.478e-05, 0.1563, 0.0002797, 0.125, 0.0002797, 0.1562, 0.4025, 0.1562, 0.5, 0.125, 0.5, 0.125, 0.4025, 0.1562, 0.962, 0.1562, 0.9995, 0.125, 0.9995, 0.125, 0.962, 0.1563, 0.3087, 0.1562, 0.4025, 0.125, 0.4025, 0.125, 0.3087, 0.1562, 0.9157, 0.1562, 0.962, 0.125, 0.962, 0.125, 0.9157, 0.1562, 0.2222, 0.1563, 0.3087, 0.125, 0.3087, 0.125, 0.2222, 0.1562, 0.8536, 0.1562, 0.9157, 0.125, 0.9157, 0.125, 0.8536, 0.1563, 0.1465, 0.1562, 0.2222, 0.125, 0.2222, 0.125, 0.1465, 0.1562, 0.7778, 0.1562, 0.8536, 0.125, 0.8536, 0.125, 0.7778, 0.1562, 0.08428, 0.1563, 0.1465, 0.125, 0.1465, 0.125, 0.08428, 0.1562, 0.6914, 0.1562, 0.7778, 0.125, 0.7778, 0.125, 0.6914, 0.1563, 0.03808, 0.1562, 0.08428, 0.125, 0.08428, 0.125, 0.03808, 0.125, 0.2222, 0.125, 0.3087, 0.09375, 0.3087, 0.09375, 0.2222, 0.125, 0.8536, 0.125, 0.9157, 0.09375, 0.9157, 0.09375, 0.8536, 0.125, 0.1465, 0.125, 0.2222, 0.09375, 0.2222, 0.09375, 0.1465, 0.125, 0.7778, 0.125, 0.8536, 0.09375, 0.8536, 0.09375, 0.7778, 0.125, 0.08428, 0.125, 0.1465, 0.09375, 0.1465, 0.09375, 0.08428, 0.125, 0.6914, 0.125, 0.7778, 0.09375, 0.7778, 0.09375, 0.6914, 0.125, 0.03808, 0.125, 0.08428, 0.09375, 0.08428, 0.09375, 0.03808, 0.125, 0.5976, 0.125, 0.6914, 0.09375, 0.6914, 0.09375, 0.5976, 0.125, 0.0002797, 0.125, 0.03808, 0.09375, 0.03808, 0.09376, 0.0002797, 0.125, 0.5, 0.125, 0.5976, 0.09375, 0.5976, 0.09375, 0.5, 0.125, 0.9995, 0.5, 1.0, 0.09375, 0.9995, 0.5, 1.478e-05, 0.125, 0.0002797, 0.09376, 0.0002797, 0.125, 0.4025, 0.125, 0.5, 0.09375, 0.5, 0.09375, 0.4025, 0.125, 0.962, 0.125, 0.9995, 0.09375, 0.9995, 0.09375, 0.962, 0.125, 0.3087, 0.125, 0.4025, 0.09375, 0.4025, 0.09375, 0.3087, 0.125, 0.9157, 0.125, 0.962, 0.09375, 0.962, 0.09375, 0.9157, 0.09376, 0.0002797, 0.09375, 0.03808, 0.0625, 0.03808, 0.06251, 0.0002797, 0.09375, 0.5, 0.09375, 0.5976, 0.0625, 0.5976, 0.0625, 0.5, 0.09375, 0.9995, 0.5, 1.0, 0.0625, 0.9995, 0.5, 1.478e-05, 0.09376, 0.0002797, 0.06251, 0.0002797, 0.09375, 0.4025, 0.09375, 0.5, 0.0625, 0.5, 0.0625, 0.4025, 0.09375, 0.962, 0.09375, 0.9995, 0.0625, 0.9995, 0.0625, 0.962, 0.09375, 0.3087, 0.09375, 0.4025, 0.0625, 0.4025, 0.0625, 0.3087, 0.09375, 0.9157, 0.09375, 0.962, 0.0625, 0.962, 0.0625, 0.9157, 0.09375, 0.2222, 0.09375, 0.3087, 0.0625, 0.3087, 0.0625, 0.2222, 0.09375, 0.8536, 0.09375, 0.9157, 0.0625, 0.9157, 0.0625, 0.8536, 0.09375, 0.1465, 0.09375, 0.2222, 0.0625, 0.2222, 0.0625, 0.1465, 0.09375, 0.7778, 0.09375, 0.8536, 0.0625, 0.8536, 0.0625, 0.7778, 0.09375, 0.08428, 0.09375, 0.1465, 0.0625, 0.1465, 0.0625, 0.08428, 0.09375, 0.6914, 0.09375, 0.7778, 0.0625, 0.7778, 0.0625, 0.6914, 0.09375, 0.03808, 0.09375, 0.08428, 0.0625, 0.08428, 0.0625, 0.03808, 0.09375, 0.5976, 0.09375, 0.6914, 0.0625, 0.6914, 0.0625, 0.5976, 0.0625, 0.8536, 0.0625, 0.9157, 0.03125, 0.9157, 0.03125, 0.8536, 0.0625, 0.1465, 0.0625, 0.2222, 0.03125, 0.2222, 0.03125, 0.1465, 0.0625, 0.7778, 0.0625, 0.8536, 0.03125, 0.8536, 0.03125, 0.7778, 0.0625, 0.08428, 0.0625, 0.1465, 0.03125, 0.1465, 0.03125, 0.08428, 0.0625, 0.6914, 0.0625, 0.7778, 0.03125, 0.7778, 0.03125, 0.6914, 0.0625, 0.03808, 0.0625, 0.08428, 0.03125, 0.08428, 0.03125, 0.03808, 0.0625, 0.5976, 0.0625, 0.6914, 0.03125, 0.6914, 0.03125, 0.5976, 0.06251, 0.0002797, 0.0625, 0.03808, 0.03125, 0.03808, 0.03126, 0.0002797, 0.0625, 0.5, 0.0625, 0.5976, 0.03125, 0.5976, 0.03125, 0.5, 0.0625, 0.9995, 0.5, 1.0, 0.03125, 0.9995, 0.5, 1.478e-05, 0.06251, 0.0002797, 0.03126, 0.0002797, 0.0625, 0.4025, 0.0625, 0.5, 0.03125, 0.5, 0.03125, 0.4025, 0.0625, 0.962, 0.0625, 0.9995, 0.03125, 0.9995, 0.03125, 0.962, 0.0625, 0.3087, 0.0625, 0.4025, 0.03125, 0.4025, 0.03125, 0.3087, 0.0625, 0.9157, 0.0625, 0.962, 0.03125, 0.962, 0.03125, 0.9157, 0.0625, 0.2222, 0.0625, 0.3087, 0.03125, 0.3087, 0.03125, 0.2222, 0.03125, 0.5, 0.03125, 0.5976, 0.0, 0.5976, 0.0, 0.5, 0.03125, 0.9995, 0.5, 1.0, 0.0, 0.9995, 0.5, 1.478e-05, 0.03126, 0.0002797, 5.234e-06, 0.0002797, 0.03125, 0.4025, 0.03125, 0.5, 0.0, 0.5, 0.0, 0.4025, 0.03125, 0.962, 0.03125, 0.9995, 0.0, 0.9995, 0.0, 0.962, 0.03125, 0.3087, 0.03125, 0.4025, 0.0, 0.4025, 0.0, 0.3087, 0.03125, 0.9157, 0.03125, 0.962, 0.0, 0.962, 0.0, 0.9157, 0.03125, 0.2222, 0.03125, 0.3087, 0.0, 0.3087, 0.0, 0.2222, 0.03125, 0.8536, 0.03125, 0.9157, 0.0, 0.9157, 0.0, 0.8536, 0.03125, 0.1465, 0.03125, 0.2222, 0.0, 0.2222, 0.0, 0.1465, 0.03125, 0.7778, 0.03125, 0.8536, 0.0, 0.8536, 0.0, 0.7778, 0.03125, 0.08428, 0.03125, 0.1465, 0.0, 0.1465, 0.0, 0.08428, 0.03125, 0.6914, 0.03125, 0.7778, 0.0, 0.7778, 0.0, 0.6914, 0.03125, 0.03808, 0.03125, 0.08428, 0.0, 0.08428, 0.0, 0.03808, 0.03125, 0.5976, 0.03125, 0.6914, 0.0, 0.6914, 0.0, 0.5976, 0.03126, 0.0002797, 0.03125, 0.03808, 0.0, 0.03808, 5.234e-06, 0.0002797])
me_sphere.materials.append(mat_globegimmickbg)
me_sphere.update()
me_star_005 = bpy.data.meshes.new('Star.005')
me_star_005.from_pydata([(0.002083, 0.0, -2.024e-07), (-0.002083, 0.0, 2.024e-07), (0.002083, 0.0, -0.05528), (-0.002083, 0.0, -0.05528), (0.002083, 0.0618, -0.08944), (-0.002083, 0.0618, -0.08944), (0.002083, 0.05, -0.01708), (-0.002083, 0.05, -0.01708), (0.002083, 0.1, 0.03416), (-0.002083, 0.1, 0.03416), (0.002083, 0.0309, 0.04472), (-0.002083, 0.0309, 0.04472), (0.002083, 9.192e-09, 0.1106), (-0.002083, 9.192e-09, 0.1106), (0.002083, -0.0309, 0.04472), (-0.002083, -0.0309, 0.04472), (0.002083, -0.1, 0.03416), (-0.002083, -0.1, 0.03416), (0.002083, -0.05, -0.01708), (-0.002083, -0.05, -0.01708), (0.002083, -0.0618, -0.08944), (-0.002083, -0.0618, -0.08944)], [], [(2, 0, 20), (0, 2, 4), (0, 4, 6), (0, 6, 8), (0, 8, 10), (0, 10, 12), (0, 12, 14), (0, 14, 16), (0, 16, 18), (0, 18, 20), (3, 2, 20, 21), (2, 3, 5, 4), (4, 5, 7, 6), (6, 7, 9, 8), (8, 9, 11, 10), (10, 11, 13, 12), (12, 13, 15, 14), (14, 15, 17, 16), (16, 17, 19, 18), (18, 19, 21, 20), (1, 3, 21), (3, 1, 5), (5, 1, 7), (7, 1, 9), (9, 1, 11), (11, 1, 13), (13, 1, 15), (15, 1, 17), (17, 1, 19), (19, 1, 21)])
me_star_005.materials.append(mat_paintedmetal_yellow)
me_star_005.update()

# ---- objects
ob_sphere = bpy.data.objects.new('Sphere', me_sphere)
ob_subpart_star = bpy.data.objects.new('subpart_Star', None)
ob_star_001__l = bpy.data.objects.new('Star.001 (L)', me_star_005)

# ---- transforms, parenting, visibility, modifiers, constraints
ob_sphere.location = (0.0, 0.0, 0.0)
ob_subpart_star.parent = ob_sphere
ob_subpart_star.location = (1.337, -0.3689, 0.0)
ob_subpart_star.empty_display_type = 'ARROWS'
_c = ob_subpart_star.constraints.new('SHRINKWRAP'); _c.name = 'Shrinkwrap'
_c.target = ob_sphere
_c.distance = 0.01
_c.use_track_normal = True
ob_star_001__l.parent = ob_subpart_star
ob_star_001__l.location = (0.0, 0.0, 0.0)
ob_star_001__l.lock_location = (True, True, True)
ob_star_001__l.lock_rotation = (True, True, True)
ob_star_001__l.lock_scale = (True, True, True)

# ---- collection membership
col_main__globegimmick.objects.link(ob_sphere)
col_main__globegimmick.objects.link(ob_subpart_star)
col_main__globegimmick.objects.link(ob_star_001__l)

# ---- scene / render settings (as saved in the file)
scene.frame_start = 1; scene.frame_end = 250; scene.frame_set(0)
scene.render.engine = 'BLENDER_EEVEE_NEXT'
scene.render.resolution_x = 128
scene.render.resolution_y = 128
scene.render.fps = 60
scene.render.film_transparent = True
scene.cycles.sampling_pattern = 'TABULATED_SOBOL'
bpy.context.view_layer.update()

# ---- added for rendering (the .blend has no active camera and no usable light): camera, sun
cam_auto = bpy.data.cameras.new('AutoCamera')
cam_auto.lens = 50.0
cam_auto.sensor_width = 36.0
cam_auto.clip_end = 1000.0
ob_auto_camera = bpy.data.objects.new('AutoCamera', cam_auto)
scene.collection.objects.link(ob_auto_camera)
ob_auto_camera.location = (3.20507, -3.84609, 2.56406)
ob_auto_camera.rotation_euler = (1.09748, -7.21219e-08, 0.694738)
scene.camera = ob_auto_camera
light_auto_sun = bpy.data.lights.new('AutoSun', 'SUN')
light_auto_sun.energy = 3.0
light_auto_sun.angle = 0.0523599
ob_auto_sun = bpy.data.objects.new('AutoSun', light_auto_sun)
scene.collection.objects.link(ob_auto_sun)
ob_auto_sun.rotation_euler = (0.872665, 0.174533, 0.523599)
bpy.context.view_layer.update()
